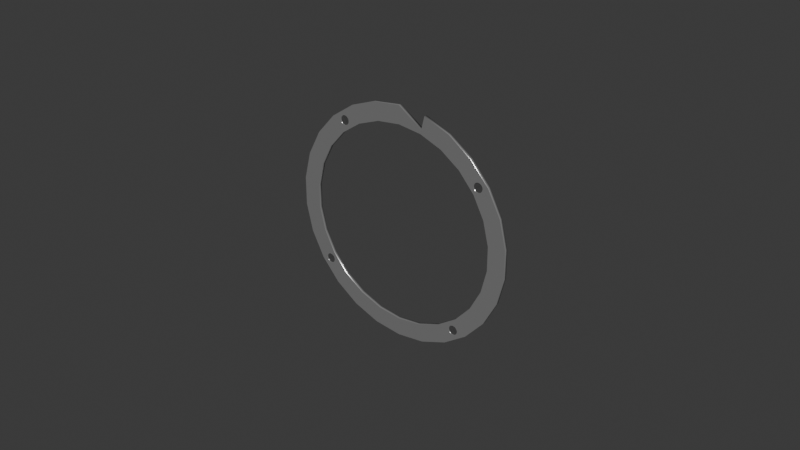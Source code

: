 # Source: ring-guard.blend  (saved by Blender 4.2.66; exported with 4.5.12 LTS)
import bpy
from mathutils import Matrix  # noqa: F401  (used for matrix-valued properties, if any)

bpy.ops.wm.read_factory_settings(use_empty=True)
scene = bpy.context.scene
scene.name = 'Scene'

# ---- collections
col_collection = bpy.data.collections.new('Collection'); scene.collection.children.link(col_collection)

# ---- materials (node trees are filled in below, after node groups)
mat_ratchet_metal = bpy.data.materials.new('Ratchet Metal')
mat_thumbwheel_metal = bpy.data.materials.new('Thumbwheel Metal')

# ---- material node trees
mat_ratchet_metal.use_nodes = True; mat_ratchet_metal.node_tree.nodes.clear()
_N = mat_ratchet_metal.node_tree.nodes; _L = mat_ratchet_metal.node_tree.links
n0 = _N.new('ShaderNodeBsdfPrincipled'); n0.name = 'Principled BSDF'; n0.location = (10, 300)
n0.inputs[0].default_value = (0.1, 0.1, 0.1, 1.0)
n0.inputs[1].default_value = 0.6
n0.inputs[2].default_value = 0.8
n1 = _N.new('ShaderNodeOutputMaterial'); n1.name = 'Material Output'; n1.location = (300, 300)
_L.new(n0.outputs[0], n1.inputs[0])
n1.is_active_output = True
mat_thumbwheel_metal.use_nodes = True; mat_thumbwheel_metal.node_tree.nodes.clear()
_N = mat_thumbwheel_metal.node_tree.nodes; _L = mat_thumbwheel_metal.node_tree.links
n0 = _N.new('ShaderNodeBsdfPrincipled'); n0.name = 'Principled BSDF'; n0.location = (10, 300)
n0.inputs[0].default_value = (0.45, 0.45, 0.45, 1.0)
n0.inputs[1].default_value = 0.6
n0.inputs[2].default_value = 0.2
n1 = _N.new('ShaderNodeOutputMaterial'); n1.name = 'Material Output'; n1.location = (300, 300)
_L.new(n0.outputs[0], n1.inputs[0])
n1.is_active_output = True

# ---- world
world_world = bpy.data.worlds.new('World'); scene.world = world_world
world_world.use_nodes = True; world_world.node_tree.nodes.clear()
_N = world_world.node_tree.nodes; _L = world_world.node_tree.links
n0 = _N.new('ShaderNodeOutputWorld'); n0.name = 'World Output'; n0.location = (300, 300)
n1 = _N.new('ShaderNodeBackground'); n1.name = 'Background'; n1.location = (10, 300)
n1.inputs[0].default_value = (0.05088, 0.05088, 0.05088, 1.0)
_L.new(n1.outputs[0], n0.inputs[0])
n0.is_active_output = True
world_world.color = (0.05088, 0.05088, 0.05088)
world_world.sun_shadow_jitter_overblur = 0.0

# ---- meshes
me_cylinder_001 = bpy.data.meshes.new('Cylinder.001')
me_cylinder_001.from_pydata([(-0.02156, -0.005333, 0.02881), (-0.02133, -0.005333, 0.029), (-0.02107, -0.005333, 0.02914), (-0.02107, -0.005833, 0.02914), (-0.02079, -0.005333, 0.02922), (-0.02079, -0.005833, 0.02922), (-0.0205, -0.005333, 0.02925), (-0.0205, -0.005833, 0.02925), (-0.0202, -0.005333, 0.02922), (-0.0202, -0.005833, 0.02922), (-0.01992, -0.005333, 0.02914), (-0.01992, -0.005833, 0.02914), (-0.01966, -0.005333, 0.029), (-0.01966, -0.005833, 0.029), (-0.01944, -0.005333, 0.02881), (-0.01944, -0.005833, 0.02881), (-0.01925, -0.005333, 0.02858), (-0.01925, -0.005833, 0.02858), (-0.01911, -0.005333, 0.02833), (-0.01911, -0.005833, 0.02833), (-0.01903, -0.005333, 0.02804), (-0.01903, -0.005833, 0.02804), (-0.019, -0.005333, 0.02775), (-0.019, -0.005833, 0.02775), (-0.01903, -0.005333, 0.02746), (-0.01903, -0.005833, 0.02746), (-0.01911, -0.005333, 0.02718), (-0.01911, -0.005833, 0.02718), (-0.01925, -0.005333, 0.02692), (-0.01925, -0.005833, 0.02692), (-0.01944, -0.005333, 0.02669), (-0.01966, -0.005333, 0.0265), (-0.01992, -0.005333, 0.02637), (-0.01992, -0.005833, 0.02637), (-0.0202, -0.005333, 0.02628), (-0.0202, -0.005833, 0.02628), (-0.0205, -0.005333, 0.02625), (-0.0205, -0.005833, 0.02625), (-0.02079, -0.005333, 0.02628), (-0.02079, -0.005833, 0.02628), (-0.02107, -0.005333, 0.02637), (-0.02107, -0.005833, 0.02637), (-0.02133, -0.005333, 0.0265), (-0.02133, -0.005833, 0.0265), (-0.02156, -0.005333, 0.02669), (-0.02156, -0.005833, 0.02669), (-0.02174, -0.005333, 0.02692), (-0.02174, -0.005833, 0.02692), (-0.02188, -0.005333, 0.02718), (-0.02188, -0.005833, 0.02718), (-0.02197, -0.005333, 0.02746), (-0.02197, -0.005833, 0.02746), (-0.022, -0.005333, 0.02775), (-0.022, -0.005833, 0.02775), (-0.02197, -0.005333, 0.02804), (-0.02197, -0.005833, 0.02804), (-0.02188, -0.005333, 0.02833), (-0.02188, -0.005833, 0.02833), (-0.02174, -0.005333, 0.02858), (-0.02174, -0.005833, 0.02858), (-0.02156, -0.00575, 0.02881), (-0.02133, -0.00575, 0.029), (-0.02117, -0.00575, 0.02908), (-0.02117, -0.005833, 0.02908), (-0.01942, -0.005833, 0.02671), (-0.01942, -0.00575, 0.02671), (-0.01944, -0.00575, 0.02669), (-0.01966, -0.00575, 0.0265), (-0.01983, -0.005833, 0.02642), (-0.01983, -0.00575, 0.02642), (-0.02158, -0.005833, 0.02879), (-0.02158, -0.00575, 0.02879), (0.02881, -0.005333, 0.02156), (0.029, -0.005333, 0.02133), (0.02914, -0.005333, 0.02107), (0.02914, -0.005833, 0.02107), (0.02922, -0.005333, 0.02079), (0.02922, -0.005833, 0.02079), (0.02925, -0.005333, 0.0205), (0.02925, -0.005833, 0.0205), (0.02922, -0.005333, 0.0202), (0.02922, -0.005833, 0.0202), (0.02914, -0.005333, 0.01992), (0.02914, -0.005833, 0.01992), (0.029, -0.005333, 0.01966), (0.029, -0.005833, 0.01966), (0.02881, -0.005333, 0.01944), (0.02881, -0.005833, 0.01944), (0.02858, -0.005333, 0.01925), (0.02858, -0.005833, 0.01925), (0.02833, -0.005333, 0.01911), (0.02833, -0.005833, 0.01911), (0.02804, -0.005333, 0.01903), (0.02804, -0.005833, 0.01903), (0.02775, -0.005333, 0.019), (0.02775, -0.005833, 0.019), (0.02746, -0.005333, 0.01903), (0.02746, -0.005833, 0.01903), (0.02718, -0.005333, 0.01911), (0.02718, -0.005833, 0.01911), (0.02692, -0.005333, 0.01925), (0.02692, -0.005833, 0.01925), (0.02669, -0.005333, 0.01944), (0.0265, -0.005333, 0.01966), (0.02637, -0.005333, 0.01992), (0.02637, -0.005833, 0.01992), (0.02628, -0.005333, 0.0202), (0.02628, -0.005833, 0.0202), (0.02625, -0.005333, 0.0205), (0.02625, -0.005833, 0.0205), (0.02628, -0.005333, 0.02079), (0.02628, -0.005833, 0.02079), (0.02637, -0.005333, 0.02107), (0.02637, -0.005833, 0.02107), (0.0265, -0.005333, 0.02133), (0.0265, -0.005833, 0.02133), (0.02669, -0.005333, 0.02156), (0.02669, -0.005833, 0.02156), (0.02692, -0.005333, 0.02174), (0.02692, -0.005833, 0.02174), (0.02718, -0.005333, 0.02188), (0.02718, -0.005833, 0.02188), (0.02746, -0.005333, 0.02197), (0.02746, -0.005833, 0.02197), (0.02775, -0.005333, 0.022), (0.02775, -0.005833, 0.022), (0.02804, -0.005333, 0.02197), (0.02804, -0.005833, 0.02197), (0.02833, -0.005333, 0.02188), (0.02833, -0.005833, 0.02188), (0.02858, -0.005333, 0.02174), (0.02858, -0.005833, 0.02174), (0.02881, -0.00575, 0.02156), (0.029, -0.00575, 0.02133), (0.02908, -0.00575, 0.02117), (0.02908, -0.005833, 0.02117), (0.02671, -0.005833, 0.01942), (0.02671, -0.00575, 0.01942), (0.02669, -0.00575, 0.01944), (0.0265, -0.00575, 0.01966), (0.02642, -0.005833, 0.01983), (0.02642, -0.00575, 0.01983), (0.02879, -0.005833, 0.02158), (0.02879, -0.00575, 0.02158), (0.02156, -0.005333, -0.02881), (0.02133, -0.005333, -0.029), (0.02107, -0.005333, -0.02914), (0.02107, -0.005833, -0.02914), (0.02079, -0.005333, -0.02922), (0.02079, -0.005833, -0.02922), (0.0205, -0.005333, -0.02925), (0.0205, -0.005833, -0.02925), (0.0202, -0.005333, -0.02922), (0.0202, -0.005833, -0.02922), (0.01992, -0.005333, -0.02914), (0.01992, -0.005833, -0.02914), (0.01966, -0.005333, -0.029), (0.01966, -0.005833, -0.029), (0.01944, -0.005333, -0.02881), (0.01944, -0.005833, -0.02881), (0.01925, -0.005333, -0.02858), (0.01925, -0.005833, -0.02858), (0.01911, -0.005333, -0.02833), (0.01911, -0.005833, -0.02833), (0.01903, -0.005333, -0.02804), (0.01903, -0.005833, -0.02804), (0.019, -0.005333, -0.02775), (0.019, -0.005833, -0.02775), (0.01903, -0.005333, -0.02746), (0.01903, -0.005833, -0.02746), (0.01911, -0.005333, -0.02718), (0.01911, -0.005833, -0.02718), (0.01925, -0.005333, -0.02692), (0.01925, -0.005833, -0.02692), (0.01944, -0.005333, -0.02669), (0.01966, -0.005333, -0.0265), (0.01992, -0.005333, -0.02637), (0.01992, -0.005833, -0.02637), (0.0202, -0.005333, -0.02628), (0.0202, -0.005833, -0.02628), (0.0205, -0.005333, -0.02625), (0.0205, -0.005833, -0.02625), (0.02079, -0.005333, -0.02628), (0.02079, -0.005833, -0.02628), (0.02107, -0.005333, -0.02637), (0.02107, -0.005833, -0.02637), (0.02133, -0.005333, -0.0265), (0.02133, -0.005833, -0.0265), (0.02156, -0.005333, -0.02669), (0.02156, -0.005833, -0.02669), (0.02174, -0.005333, -0.02692), (0.02174, -0.005833, -0.02692), (0.02188, -0.005333, -0.02718), (0.02188, -0.005833, -0.02718), (0.02197, -0.005333, -0.02746), (0.02197, -0.005833, -0.02746), (0.022, -0.005333, -0.02775), (0.022, -0.005833, -0.02775), (0.02197, -0.005333, -0.02804), (0.02197, -0.005833, -0.02804), (0.02188, -0.005333, -0.02833), (0.02188, -0.005833, -0.02833), (0.02174, -0.005333, -0.02858), (0.02174, -0.005833, -0.02858), (0.02156, -0.00575, -0.02881), (0.02133, -0.00575, -0.029), (0.02117, -0.00575, -0.02908), (0.02117, -0.005833, -0.02908), (0.01942, -0.005833, -0.02671), (0.01942, -0.00575, -0.02671), (0.01944, -0.00575, -0.02669), (0.01966, -0.00575, -0.0265), (0.01983, -0.005833, -0.02642), (0.01983, -0.00575, -0.02642), (0.02158, -0.005833, -0.02879), (0.02158, -0.00575, -0.02879), (-0.02881, -0.005333, -0.02156), (-0.029, -0.005333, -0.02133), (-0.02914, -0.005333, -0.02107), (-0.02914, -0.005833, -0.02107), (-0.02922, -0.005333, -0.02079), (-0.02922, -0.005833, -0.02079), (-0.02925, -0.005333, -0.0205), (-0.02925, -0.005833, -0.0205), (-0.02922, -0.005333, -0.0202), (-0.02922, -0.005833, -0.0202), (-0.02914, -0.005333, -0.01992), (-0.02914, -0.005833, -0.01992), (-0.029, -0.005333, -0.01966), (-0.029, -0.005833, -0.01966), (-0.02881, -0.005333, -0.01944), (-0.02881, -0.005833, -0.01944), (-0.02858, -0.005333, -0.01925), (-0.02858, -0.005833, -0.01925), (-0.02833, -0.005333, -0.01911), (-0.02833, -0.005833, -0.01911), (-0.02804, -0.005333, -0.01903), (-0.02804, -0.005833, -0.01903), (-0.02775, -0.005333, -0.019), (-0.02775, -0.005833, -0.019), (-0.02746, -0.005333, -0.01903), (-0.02746, -0.005833, -0.01903), (-0.02718, -0.005333, -0.01911), (-0.02718, -0.005833, -0.01911), (-0.02692, -0.005333, -0.01925), (-0.02692, -0.005833, -0.01925), (-0.02669, -0.005333, -0.01944), (-0.0265, -0.005333, -0.01966), (-0.02637, -0.005333, -0.01992), (-0.02637, -0.005833, -0.01992), (-0.02628, -0.005333, -0.0202), (-0.02628, -0.005833, -0.0202), (-0.02625, -0.005333, -0.0205), (-0.02625, -0.005833, -0.0205), (-0.02628, -0.005333, -0.02079), (-0.02628, -0.005833, -0.02079), (-0.02637, -0.005333, -0.02107), (-0.02637, -0.005833, -0.02107), (-0.0265, -0.005333, -0.02133), (-0.0265, -0.005833, -0.02133), (-0.02669, -0.005333, -0.02156), (-0.02669, -0.005833, -0.02156), (-0.02692, -0.005333, -0.02174), (-0.02692, -0.005833, -0.02174), (-0.02718, -0.005333, -0.02188), (-0.02718, -0.005833, -0.02188), (-0.02746, -0.005333, -0.02197), (-0.02746, -0.005833, -0.02197), (-0.02775, -0.005333, -0.022), (-0.02775, -0.005833, -0.022), (-0.02804, -0.005333, -0.02197), (-0.02804, -0.005833, -0.02197), (-0.02833, -0.005333, -0.02188), (-0.02833, -0.005833, -0.02188), (-0.02858, -0.005333, -0.02174), (-0.02858, -0.005833, -0.02174), (-0.02881, -0.00575, -0.02156), (-0.029, -0.00575, -0.02133), (-0.02908, -0.00575, -0.02117), (-0.02908, -0.005833, -0.02117), (-0.02671, -0.005833, -0.01942), (-0.02671, -0.00575, -0.01942), (-0.02669, -0.00575, -0.01944), (-0.0265, -0.00575, -0.01966), (-0.02642, -0.005833, -0.01983), (-0.02642, -0.00575, -0.01983), (-0.02879, -0.005833, -0.02158), (-0.02879, -0.00575, -0.02158), (0.0, -0.005, 0.0375), (-0.02156, -0.0055, 0.02881), (0.0, -0.006, 0.0375), (-0.02133, -0.0055, 0.029), (0.00904, -0.005, 0.03641), (0.00904, -0.006, 0.03641), (-0.02107, -0.0055, 0.02914), (0.01756, -0.005, 0.0332), (0.01756, -0.006, 0.0332), (-0.02079, -0.0055, 0.02922), (0.02505, -0.005, 0.02807), (0.02505, -0.006, 0.02807), (-0.0205, -0.0055, 0.02925), (0.03109, -0.005, 0.0213), (0.03109, -0.006, 0.0213), (0.03532, -0.005, 0.0133), (-0.0202, -0.0055, 0.02922), (0.03532, -0.006, 0.0133), (-0.01992, -0.0055, 0.02914), (0.0375, -0.005, 0.00452), (0.0375, -0.006, 0.00452), (0.0375, -0.005, -0.00452), (-0.01966, -0.0055, 0.029), (0.0375, -0.006, -0.00452), (0.03532, -0.005, -0.0133), (-0.01944, -0.0055, 0.02881), (0.03532, -0.006, -0.0133), (0.03109, -0.005, -0.0213), (-0.01925, -0.0055, 0.02858), (0.03109, -0.006, -0.0213), (0.02505, -0.005, -0.02807), (-0.01911, -0.0055, 0.02833), (0.02505, -0.006, -0.02807), (0.01756, -0.005, -0.0332), (-0.01903, -0.0055, 0.02804), (0.01756, -0.006, -0.0332), (0.00904, -0.005, -0.03641), (-0.019, -0.0055, 0.02775), (0.00904, -0.006, -0.03641), (0.0, -0.005, -0.0375), (-0.01903, -0.0055, 0.02746), (0.0, -0.006, -0.0375), (-0.00904, -0.005, -0.03641), (-0.01911, -0.0055, 0.02718), (-0.00904, -0.006, -0.03641), (-0.01756, -0.005, -0.0332), (-0.01925, -0.0055, 0.02692), (-0.01756, -0.006, -0.0332), (-0.02505, -0.005, -0.02807), (-0.01944, -0.0055, 0.02669), (-0.02505, -0.006, -0.02807), (-0.03109, -0.005, -0.0213), (-0.01966, -0.0055, 0.0265), (-0.03109, -0.006, -0.0213), (-0.01992, -0.0055, 0.02637), (-0.03532, -0.005, -0.0133), (-0.03532, -0.006, -0.0133), (-0.0375, -0.005, -0.00452), (-0.0202, -0.0055, 0.02628), (-0.0375, -0.006, -0.00452), (-0.0205, -0.0055, 0.02625), (-0.0375, -0.005, 0.00452), (-0.0375, -0.006, 0.00452), (-0.02079, -0.0055, 0.02628), (-0.03532, -0.005, 0.0133), (-0.03532, -0.006, 0.0133), (-0.03109, -0.005, 0.0213), (-0.02107, -0.0055, 0.02637), (-0.03109, -0.006, 0.0213), (-0.02505, -0.005, 0.02807), (-0.02133, -0.0055, 0.0265), (-0.02505, -0.006, 0.02807), (-0.01756, -0.005, 0.0332), (-0.02156, -0.0055, 0.02669), (-0.01756, -0.006, 0.0332), (-0.00904, -0.005, 0.03641), (-0.02174, -0.0055, 0.02692), (-0.00904, -0.006, 0.03641), (-0.007654, -0.006, 0.03083), (-0.02188, -0.0055, 0.02718), (0.0, -0.006, 0.03175), (0.01486, -0.006, 0.02811), (-0.02197, -0.0055, 0.02746), (0.02121, -0.006, 0.02377), (-0.022, -0.0055, 0.02775), (0.007654, -0.006, 0.03083), (-0.03175, -0.006, -0.003827), (-0.03175, -0.006, 0.003827), (-0.02197, -0.0055, 0.02804), (-0.0299, -0.006, -0.01126), (-0.02188, -0.0055, 0.02833), (-0.0299, -0.006, 0.01126), (-0.02632, -0.006, -0.01804), (-0.02174, -0.0055, 0.02858), (-0.02121, -0.006, 0.02377), (-0.02632, -0.006, 0.01804), (-0.01486, -0.006, -0.02811), (0.02881, -0.0055, 0.02156), (0.0, -0.006, -0.03175), (0.029, -0.0055, 0.02133), (-0.007654, -0.006, -0.03083), (0.02121, -0.006, -0.02377), (0.02914, -0.0055, 0.02107), (0.01486, -0.006, -0.02811), (0.02632, -0.006, -0.01804), (0.02922, -0.0055, 0.02079), (0.007654, -0.006, -0.03083), (0.02632, -0.006, 0.01804), (0.02925, -0.0055, 0.0205), (0.0299, -0.006, 0.01126), (0.03175, -0.006, -0.003827), (0.02922, -0.0055, 0.0202), (0.03175, -0.006, 0.003827), (-0.02121, -0.006, -0.02377), (-0.01486, -0.006, 0.02811), (0.02914, -0.0055, 0.01992), (0.0299, -0.006, -0.01126), (0.029, -0.0055, 0.01966), (-0.01486, -0.005, 0.02811), (-0.007654, -0.005, 0.03083), (0.02881, -0.0055, 0.01944), (0.01486, -0.005, 0.02811), (0.007654, -0.005, 0.03083), (0.02858, -0.0055, 0.01925), (0.0, -0.005, 0.03175), (0.02121, -0.005, -0.02377), (0.02632, -0.005, 0.01804), (0.02833, -0.0055, 0.01911), (0.02632, -0.005, -0.01804), (0.02804, -0.0055, 0.01903), (0.0299, -0.005, 0.01126), (0.03175, -0.005, 0.003827), (0.03175, -0.005, -0.003827), (0.02775, -0.0055, 0.019), (0.0299, -0.005, -0.01126), (-0.0299, -0.005, -0.01126), (0.02746, -0.0055, 0.01903), (-0.02121, -0.005, -0.02377), (-0.02632, -0.005, -0.01804), (0.02718, -0.0055, 0.01911), (-0.007654, -0.005, -0.03083), (-0.01486, -0.005, -0.02811), (0.02692, -0.0055, 0.01925), (0.007654, -0.005, -0.03083), (0.0, -0.005, -0.03175), (0.02669, -0.0055, 0.01944), (-0.03175, -0.005, 0.003827), (0.0265, -0.0055, 0.01966), (-0.02632, -0.005, 0.01804), (-0.0299, -0.005, 0.01126), (-0.02121, -0.005, 0.02377), (0.02637, -0.0055, 0.01992), (-0.03175, -0.005, -0.003827), (0.01486, -0.005, -0.02811), (0.02628, -0.0055, 0.0202), (0.02121, -0.005, 0.02377), (0.02625, -0.0055, 0.0205), (0.008001, -0.006, 0.03222), (0.008001, -0.005, 0.03222), (0.02628, -0.0055, 0.02079), (0.02637, -0.0055, 0.02107), (0.0265, -0.0055, 0.02133), (0.02669, -0.0055, 0.02156), (0.02692, -0.0055, 0.02174), (0.02718, -0.0055, 0.02188), (0.02746, -0.0055, 0.02197), (0.02775, -0.0055, 0.022), (0.02804, -0.0055, 0.02197), (0.02833, -0.0055, 0.02188), (0.02858, -0.0055, 0.02174), (0.02156, -0.0055, -0.02881), (0.02133, -0.0055, -0.029), (0.02107, -0.0055, -0.02914), (0.02079, -0.0055, -0.02922), (0.0205, -0.0055, -0.02925), (0.0202, -0.0055, -0.02922), (0.01992, -0.0055, -0.02914), (0.01966, -0.0055, -0.029), (0.01944, -0.0055, -0.02881), (0.01925, -0.0055, -0.02858), (0.01911, -0.0055, -0.02833), (0.01903, -0.0055, -0.02804), (0.019, -0.0055, -0.02775), (0.01903, -0.0055, -0.02746), (0.01911, -0.0055, -0.02718), (0.01925, -0.0055, -0.02692), (0.01944, -0.0055, -0.02669), (0.01966, -0.0055, -0.0265), (0.01992, -0.0055, -0.02637), (0.0202, -0.0055, -0.02628), (0.0205, -0.0055, -0.02625), (0.02079, -0.0055, -0.02628), (0.02107, -0.0055, -0.02637), (0.02133, -0.0055, -0.0265), (0.02156, -0.0055, -0.02669), (0.02174, -0.0055, -0.02692), (0.02188, -0.0055, -0.02718), (0.02197, -0.0055, -0.02746), (0.022, -0.0055, -0.02775), (0.02197, -0.0055, -0.02804), (0.02188, -0.0055, -0.02833), (0.02174, -0.0055, -0.02858), (-0.02881, -0.0055, -0.02156), (-0.029, -0.0055, -0.02133), (-0.02914, -0.0055, -0.02107), (-0.02922, -0.0055, -0.02079), (-0.02925, -0.0055, -0.0205), (-0.02922, -0.0055, -0.0202), (-0.02914, -0.0055, -0.01992), (-0.029, -0.0055, -0.01966), (-0.02881, -0.0055, -0.01944), (-0.02858, -0.0055, -0.01925), (-0.02833, -0.0055, -0.01911), (-0.02804, -0.0055, -0.01903), (-0.02775, -0.0055, -0.019), (-0.02746, -0.0055, -0.01903), (-0.02718, -0.0055, -0.01911), (-0.02692, -0.0055, -0.01925), (-0.02669, -0.0055, -0.01944), (-0.0265, -0.0055, -0.01966), (-0.02637, -0.0055, -0.01992), (-0.02628, -0.0055, -0.0202), (-0.02625, -0.0055, -0.0205), (-0.02628, -0.0055, -0.02079), (-0.02637, -0.0055, -0.02107), (-0.0265, -0.0055, -0.02133), (-0.02669, -0.0055, -0.02156), (-0.02692, -0.0055, -0.02174), (-0.02718, -0.0055, -0.02188), (-0.02746, -0.0055, -0.02197), (-0.02775, -0.0055, -0.022), (-0.02804, -0.0055, -0.02197), (-0.02833, -0.0055, -0.02188), (-0.02858, -0.0055, -0.02174), (-0.0202, -0.006, 0.02628), (-0.01992, -0.006, 0.02637), (-0.01944, -0.006, 0.02669), (-0.01966, -0.006, 0.0265), (-0.01911, -0.006, 0.02718), (-0.01911, -0.006, 0.02833), (-0.019, -0.006, 0.02775), (-0.01903, -0.006, 0.02746), (-0.01903, -0.006, 0.02804), (-0.01925, -0.006, 0.02858), (-0.01925, -0.006, 0.02692), (-0.02925, -0.006, -0.0205), (-0.02922, -0.006, -0.02079), (-0.02922, -0.006, -0.0202), (-0.029, -0.006, -0.01966), (-0.029, -0.006, -0.02133), (-0.02914, -0.006, -0.01992), (-0.02914, -0.006, -0.02107), (-0.02858, -0.006, -0.02174), (-0.02858, -0.006, -0.01925), (-0.02804, -0.006, -0.02197), (-0.02746, -0.006, -0.02197), (-0.02775, -0.006, -0.022), (-0.02881, -0.006, -0.02156), (-0.02833, -0.006, -0.02188), (-0.02881, -0.006, -0.01944), (-0.02197, -0.006, 0.02746), (-0.022, -0.006, 0.02775), (-0.02188, -0.006, 0.02718), (-0.02197, -0.006, 0.02804), (-0.02188, -0.006, 0.02833), (-0.02174, -0.006, 0.02858), (-0.02133, -0.006, 0.029), (-0.02156, -0.006, 0.02881), (-0.0205, -0.006, 0.02925), (-0.02079, -0.006, 0.02922), (-0.02107, -0.006, 0.02914), (-0.02133, -0.006, 0.0265), (-0.02079, -0.006, 0.02628), (-0.02107, -0.006, 0.02637), (-0.01944, -0.006, 0.02881), (-0.01966, -0.006, 0.029), (-0.0205, -0.006, 0.02625), (-0.02156, -0.006, 0.02669), (-0.02174, -0.006, 0.02692), (-0.01992, -0.006, 0.02914), (-0.0202, -0.006, 0.02922), (-0.02696, -0.006, -0.01923), (-0.02718, -0.006, -0.01911), (-0.02746, -0.006, -0.01903), (-0.02669, -0.006, -0.02156), (-0.02669, -0.006, -0.01944), (-0.02692, -0.006, -0.01925), (-0.02637, -0.006, -0.02107), (-0.02628, -0.006, -0.0202), (-0.02625, -0.006, -0.0205), (-0.02628, -0.006, -0.02079), (-0.0265, -0.006, -0.02133), (-0.02637, -0.006, -0.01992), (-0.0265, -0.006, -0.01966), (-0.02804, -0.006, -0.01903), (-0.02833, -0.006, -0.01911), (-0.02692, -0.006, -0.02174), (-0.02718, -0.006, -0.02188), (-0.02775, -0.006, -0.019), (0.019, -0.006, -0.02775), (0.01903, -0.006, -0.02804), (0.01944, -0.006, -0.02881), (0.01925, -0.006, -0.02858), (0.01966, -0.006, -0.029), (0.01911, -0.006, -0.02833), (0.01992, -0.006, -0.02914), (0.0202, -0.006, -0.02922), (0.02079, -0.006, -0.02922), (0.02058, -0.006, -0.02626), (0.02079, -0.006, -0.02628), (0.0205, -0.006, -0.02925), (0.02156, -0.006, -0.02881), (0.02156, -0.006, -0.02669), (0.02133, -0.006, -0.029), (0.02133, -0.006, -0.0265), (0.02188, -0.006, -0.02833), (0.02188, -0.006, -0.02718), (0.022, -0.006, -0.02775), (0.02197, -0.006, -0.02804), (0.02197, -0.006, -0.02746), (0.02174, -0.006, -0.02692), (0.02107, -0.006, -0.02914), (0.02174, -0.006, -0.02858), (0.02107, -0.006, -0.02637), (0.02625, -0.006, 0.0205), (0.02628, -0.006, 0.0202), (0.02628, -0.006, 0.02079), (0.02637, -0.006, 0.01992), (0.02637, -0.006, 0.02107), (0.02669, -0.006, 0.01944), (0.02692, -0.006, 0.02174), (0.02692, -0.006, 0.01925), (0.02696, -0.006, 0.01923), (0.02669, -0.006, 0.02156), (0.02718, -0.006, 0.01911), (0.0265, -0.006, 0.01966), (0.0265, -0.006, 0.02133), (0.02718, -0.006, 0.02188), (0.02746, -0.006, 0.01903), (0.02746, -0.006, 0.02197), (0.02833, -0.006, 0.02188), (0.02804, -0.006, 0.02197), (0.02775, -0.006, 0.022), (0.02881, -0.006, 0.02156), (0.029, -0.006, 0.02133), (0.02925, -0.006, 0.0205), (0.02922, -0.006, 0.0202), (0.02922, -0.006, 0.02079), (0.02914, -0.006, 0.02107), (0.02858, -0.006, 0.02174), (0.01903, -0.006, -0.02746), (0.01925, -0.006, -0.02692), (0.01911, -0.006, -0.02718), (0.01992, -0.006, -0.02637), (0.01966, -0.006, -0.0265), (0.0205, -0.006, -0.02625), (0.0202, -0.006, -0.02628), (0.01944, -0.006, -0.02669), (0.02775, -0.006, 0.019), (0.02833, -0.006, 0.01911), (0.02804, -0.006, 0.01903), (0.029, -0.006, 0.01966), (0.02881, -0.006, 0.01944), (0.02914, -0.006, 0.01992), (0.02858, -0.006, 0.01925)], [], [(61, 1, 0, 60), (3, 2, 1, 61, 62, 63), (2, 3, 5, 4), (4, 5, 7, 6), (6, 7, 9, 8), (8, 9, 11, 10), (10, 11, 13, 12), (12, 13, 15, 14), (14, 15, 17, 16), (16, 17, 19, 18), (18, 19, 21, 20), (20, 21, 23, 22), (22, 23, 25, 24), (24, 25, 27, 26), (26, 27, 29, 28), (65, 66, 30, 28, 29, 64), (67, 31, 30, 66), (33, 32, 31, 67, 69, 68), (32, 33, 35, 34), (34, 35, 37, 36), (36, 37, 39, 38), (38, 39, 41, 40), (40, 41, 43, 42), (42, 43, 45, 44), (44, 45, 47, 46), (46, 47, 49, 48), (48, 49, 51, 50), (50, 51, 53, 52), (52, 53, 55, 54), (54, 55, 57, 56), (70, 59, 57, 55, 53, 51, 49, 47, 45, 43, 41, 39, 37, 35, 33, 68), (64, 29, 27, 25, 23, 21, 19, 17, 15, 13, 11, 9, 7, 5, 3, 63), (56, 57, 59, 58), (60, 0, 58, 59, 70, 71), (58, 0, 1, 2, 4, 6, 8, 10, 12, 14, 16, 18, 20, 22, 24, 26, 28, 30, 31, 32, 34, 36, 38, 40, 42, 44, 46, 48, 50, 52, 54, 56), (70, 68, 69, 71), (61, 60, 71, 69, 67, 66, 65, 62), (62, 65, 64, 63), (133, 73, 72, 132), (75, 74, 73, 133, 134, 135), (74, 75, 77, 76), (76, 77, 79, 78), (78, 79, 81, 80), (80, 81, 83, 82), (82, 83, 85, 84), (84, 85, 87, 86), (86, 87, 89, 88), (88, 89, 91, 90), (90, 91, 93, 92), (92, 93, 95, 94), (94, 95, 97, 96), (96, 97, 99, 98), (98, 99, 101, 100), (137, 138, 102, 100, 101, 136), (139, 103, 102, 138), (105, 104, 103, 139, 141, 140), (104, 105, 107, 106), (106, 107, 109, 108), (108, 109, 111, 110), (110, 111, 113, 112), (112, 113, 115, 114), (114, 115, 117, 116), (116, 117, 119, 118), (118, 119, 121, 120), (120, 121, 123, 122), (122, 123, 125, 124), (124, 125, 127, 126), (126, 127, 129, 128), (142, 131, 129, 127, 125, 123, 121, 119, 117, 115, 113, 111, 109, 107, 105, 140), (136, 101, 99, 97, 95, 93, 91, 89, 87, 85, 83, 81, 79, 77, 75, 135), (128, 129, 131, 130), (132, 72, 130, 131, 142, 143), (130, 72, 73, 74, 76, 78, 80, 82, 84, 86, 88, 90, 92, 94, 96, 98, 100, 102, 103, 104, 106, 108, 110, 112, 114, 116, 118, 120, 122, 124, 126, 128), (142, 140, 141, 143), (133, 132, 143, 141, 139, 138, 137, 134), (134, 137, 136, 135), (205, 145, 144, 204), (147, 146, 145, 205, 206, 207), (146, 147, 149, 148), (148, 149, 151, 150), (150, 151, 153, 152), (152, 153, 155, 154), (154, 155, 157, 156), (156, 157, 159, 158), (158, 159, 161, 160), (160, 161, 163, 162), (162, 163, 165, 164), (164, 165, 167, 166), (166, 167, 169, 168), (168, 169, 171, 170), (170, 171, 173, 172), (209, 210, 174, 172, 173, 208), (211, 175, 174, 210), (177, 176, 175, 211, 213, 212), (176, 177, 179, 178), (178, 179, 181, 180), (180, 181, 183, 182), (182, 183, 185, 184), (184, 185, 187, 186), (186, 187, 189, 188), (188, 189, 191, 190), (190, 191, 193, 192), (192, 193, 195, 194), (194, 195, 197, 196), (196, 197, 199, 198), (198, 199, 201, 200), (214, 203, 201, 199, 197, 195, 193, 191, 189, 187, 185, 183, 181, 179, 177, 212), (208, 173, 171, 169, 167, 165, 163, 161, 159, 157, 155, 153, 151, 149, 147, 207), (200, 201, 203, 202), (204, 144, 202, 203, 214, 215), (202, 144, 145, 146, 148, 150, 152, 154, 156, 158, 160, 162, 164, 166, 168, 170, 172, 174, 175, 176, 178, 180, 182, 184, 186, 188, 190, 192, 194, 196, 198, 200), (214, 212, 213, 215), (205, 204, 215, 213, 211, 210, 209, 206), (206, 209, 208, 207), (277, 217, 216, 276), (219, 218, 217, 277, 278, 279), (218, 219, 221, 220), (220, 221, 223, 222), (222, 223, 225, 224), (224, 225, 227, 226), (226, 227, 229, 228), (228, 229, 231, 230), (230, 231, 233, 232), (232, 233, 235, 234), (234, 235, 237, 236), (236, 237, 239, 238), (238, 239, 241, 240), (240, 241, 243, 242), (242, 243, 245, 244), (281, 282, 246, 244, 245, 280), (283, 247, 246, 282), (249, 248, 247, 283, 285, 284), (248, 249, 251, 250), (250, 251, 253, 252), (252, 253, 255, 254), (254, 255, 257, 256), (256, 257, 259, 258), (258, 259, 261, 260), (260, 261, 263, 262), (262, 263, 265, 264), (264, 265, 267, 266), (266, 267, 269, 268), (268, 269, 271, 270), (270, 271, 273, 272), (286, 275, 273, 271, 269, 267, 265, 263, 261, 259, 257, 255, 253, 251, 249, 284), (280, 245, 243, 241, 239, 237, 235, 233, 231, 229, 227, 225, 223, 221, 219, 279), (272, 273, 275, 274), (276, 216, 274, 275, 286, 287), (274, 216, 217, 218, 220, 222, 224, 226, 228, 230, 232, 234, 236, 238, 240, 242, 244, 246, 247, 248, 250, 252, 254, 256, 258, 260, 262, 264, 266, 268, 270, 272), (286, 284, 285, 287), (277, 276, 287, 285, 283, 282, 281, 278), (278, 281, 280, 279), (288, 412, 407, 363), (292, 293, 296, 295), (295, 296, 299, 298), (298, 299, 302, 301), (301, 302, 305, 303), (303, 305, 308, 307), (307, 308, 311, 309), (309, 311, 314, 312), (312, 314, 317, 315), (315, 317, 320, 318), (318, 320, 323, 321), (321, 323, 326, 324), (324, 326, 329, 327), (327, 329, 332, 330), (330, 332, 335, 333), (333, 335, 338, 336), (336, 338, 341, 339), (339, 341, 344, 343), (343, 344, 347, 345), (345, 347, 350, 349), (349, 350, 353, 352), (352, 353, 356, 354), (354, 356, 359, 357), (357, 359, 362, 360), (290, 365, 366, 368), (570, 569, 380, 377, 374, 375, 379, 383, 382, 560, 561, 559, 565, 566, 550, 548, 549, 551, 552, 553, 555, 554, 558, 557, 556, 568, 567, 563, 562, 531, 527, 530, 528, 402, 362, 359, 356, 353, 350, 347, 344, 341, 338, 585, 543, 544, 542, 546, 540, 545, 537, 539, 534, 533, 535, 538, 536, 547, 541, 583, 582, 586, 571), (338, 335, 332, 329, 326, 394, 386, 388, 384, 401, 380, 569, 574, 573, 581, 580, 576, 577, 578, 575, 579, 572, 584, 585), (560, 382, 402, 528, 529, 526, 532, 524, 525, 523, 522, 564), (360, 362, 365, 363), (363, 365, 290, 288), (362, 402, 366, 365), (441, 321, 324, 327, 330, 333, 336, 339, 343, 345, 349, 352, 354, 357, 360, 363, 407, 406, 438, 436, 437, 434, 440, 423, 426, 425, 429, 428, 432, 431), (373, 368, 412, 410), (369, 373, 410, 409), (371, 369, 409, 443), (371, 443, 414, 395), (395, 414, 418, 397), (397, 418, 419, 400), (400, 419, 420, 398), (398, 420, 422, 404), (404, 422, 416, 392), (392, 416, 413, 389), (441, 391, 389, 413), (431, 394, 391, 441), (432, 386, 394, 431), (428, 388, 386, 432), (429, 384, 388, 428), (425, 401, 384, 429), (380, 401, 425, 426), (377, 380, 426, 423), (377, 423, 440, 374), (374, 440, 434, 375), (379, 375, 434, 437), (383, 379, 437, 436), (382, 383, 436, 438), (402, 382, 438, 406), (366, 402, 406, 407), (368, 366, 407, 412), (373, 445, 290, 368), (410, 412, 288, 446), (288, 290, 445, 446), (446, 445, 293, 292), (622, 620, 395, 397, 400, 398, 404, 392, 389, 596, 597, 611, 602, 600, 608, 604, 607, 605, 320, 317, 314, 311, 308, 305, 302, 635, 633, 634, 651, 649, 650, 652, 647, 648, 646, 626), (635, 302, 299, 296, 293, 373, 369, 371, 395, 620, 619, 617, 623, 615, 613, 612, 614, 616, 624, 621, 618, 625, 627, 630, 629, 628, 637, 631, 632, 636), (596, 389, 391, 394, 326, 323, 320, 605, 606, 603, 610, 599, 601, 609, 595, 598, 594, 593, 591, 589, 590, 592, 588, 587, 638, 640, 639, 645, 642, 641, 644, 643), (555, 289, 291, 554), (554, 291, 294, 558), (558, 294, 297, 557), (557, 297, 300, 556), (300, 304, 568, 556), (568, 304, 306, 567), (306, 310, 563, 567), (563, 310, 313, 562), (562, 313, 316, 531), (531, 316, 319, 527), (527, 319, 322, 530), (530, 322, 325, 528), (528, 325, 328, 529), (529, 328, 331, 526), (526, 331, 334, 532), (532, 334, 337, 524), (524, 337, 340, 525), (525, 340, 342, 523), (523, 342, 346, 522), (522, 346, 348, 564), (564, 348, 351, 560), (560, 351, 355, 561), (561, 355, 358, 559), (559, 358, 361, 565), (565, 361, 364, 566), (566, 364, 367, 550), (550, 367, 370, 548), (548, 370, 372, 549), (549, 372, 376, 551), (551, 376, 378, 552), (552, 378, 381, 553), (553, 381, 289, 555), (322, 319, 316, 313, 310, 306, 304, 300, 297, 294, 291, 289, 381, 378, 376, 372, 370, 367, 364, 361, 358, 355, 351, 348, 346, 342, 340, 337, 334, 331, 328, 325), (631, 385, 387, 632), (632, 387, 390, 636), (636, 390, 393, 635), (635, 393, 396, 633), (633, 396, 399, 634), (634, 399, 403, 651), (651, 403, 405, 649), (649, 405, 408, 650), (650, 408, 411, 652), (652, 411, 415, 647), (647, 415, 417, 648), (648, 417, 421, 646), (646, 421, 424, 626), (626, 424, 427, 622), (622, 427, 430, 619, 620), (619, 430, 433, 617), (617, 433, 435, 623), (623, 435, 439, 615), (615, 439, 442, 613), (613, 442, 444, 612), (612, 444, 447, 614), (614, 447, 448, 616), (616, 448, 449, 624), (624, 449, 450, 621), (621, 450, 451, 618), (618, 451, 452, 625), (625, 452, 453, 627), (627, 453, 454, 630), (630, 454, 455, 629), (629, 455, 456, 628), (628, 456, 457, 637), (637, 457, 385, 631), (454, 453, 452, 451, 450, 449, 448, 447, 444, 442, 439, 435, 433, 430, 427, 424, 421, 417, 415, 411, 408, 405, 403, 399, 396, 393, 390, 387, 385, 457, 456, 455), (599, 458, 459, 601), (601, 459, 460, 609), (609, 460, 461, 595), (595, 461, 462, 598), (598, 462, 463, 594), (594, 463, 464, 593), (593, 464, 465, 591), (591, 465, 466, 589), (589, 466, 467, 590), (590, 467, 468, 592), (592, 468, 469, 588), (588, 469, 470, 587), (587, 470, 471, 638), (638, 471, 472, 640), (640, 472, 473, 639), (639, 473, 474, 645), (645, 474, 475, 642), (642, 475, 476, 641), (641, 476, 477, 644), (644, 477, 478, 643), (478, 479, 597, 596, 643), (597, 479, 480, 611), (611, 480, 481, 602), (602, 481, 482, 600), (600, 482, 483, 608), (608, 483, 484, 604), (604, 484, 485, 607), (607, 485, 486, 605), (605, 486, 487, 606), (606, 487, 488, 603), (603, 488, 489, 610), (610, 489, 458, 599), (485, 484, 483, 482, 481, 480, 479, 478, 477, 476, 475, 474, 473, 472, 471, 470, 469, 468, 467, 466, 465, 464, 463, 462, 461, 460, 459, 458, 489, 488, 487, 486), (545, 490, 491, 537), (537, 491, 492, 539), (539, 492, 493, 534), (534, 493, 494, 533), (533, 494, 495, 535), (535, 495, 496, 538), (538, 496, 497, 536), (536, 497, 498, 547), (547, 498, 499, 541), (499, 500, 583, 541), (583, 500, 501, 582), (582, 501, 502, 586), (502, 503, 571, 586), (571, 503, 504, 570), (569, 570, 504, 505, 574), (574, 505, 506, 573), (573, 506, 507, 581), (581, 507, 508, 580), (580, 508, 509, 576), (576, 509, 510, 577), (577, 510, 511, 578), (578, 511, 512, 575), (575, 512, 513, 579), (579, 513, 514, 572), (572, 514, 515, 584), (584, 515, 516, 585), (585, 516, 517, 543), (543, 517, 518, 544), (544, 518, 519, 542), (542, 519, 520, 546), (546, 520, 521, 540), (540, 521, 490, 545), (509, 508, 507, 506, 505, 504, 503, 502, 501, 500, 499, 498, 497, 496, 495, 494, 493, 492, 491, 490, 521, 520, 519, 518, 517, 516, 515, 514, 513, 512, 511, 510), (292, 295, 298, 301, 303, 307, 309, 312, 315, 318, 321, 441, 413, 416, 422, 420, 419, 418, 414, 443, 409, 410, 446)])
me_cylinder_001.polygons.foreach_set('use_smooth', [0, 0, 0, 0, 0, 0, 0, 0, 0, 0, 0, 0, 0, 0, 0, 0, 0, 0, 0, 0, 0, 0, 0, 0, 0, 0, 0, 0, 0, 0, 0, 0, 0, 0, 0, 0, 0, 0, 0, 0, 0, 0, 0, 0, 0, 0, 0, 0, 0, 0, 0, 0, 0, 0, 0, 0, 0, 0, 0, 0, 0, 0, 0, 0, 0, 0, 0, 0, 0, 0, 0, 0, 0, 0, 0, 0, 0, 0, 0, 0, 0, 0, 0, 0, 0, 0, 0, 0, 0, 0, 0, 0, 0, 0, 0, 0, 0, 0, 0, 0, 0, 0, 0, 0, 0, 0, 0, 0, 0, 0, 0, 0, 0, 0, 0, 0, 0, 0, 0, 0, 0, 0, 0, 0, 0, 0, 0, 0, 0, 0, 0, 0, 0, 0, 0, 0, 0, 0, 0, 0, 0, 0, 0, 0, 0, 0, 0, 0, 0, 0, 0, 0, 0, 1, 1, 1, 1, 1, 1, 1, 1, 1, 1, 1, 1, 1, 1, 1, 1, 1, 1, 1, 1, 1, 1, 1, 0, 0, 0, 0, 1, 1, 0, 0, 1, 1, 1, 1, 1, 1, 1, 1, 1, 1, 1, 1, 1, 1, 1, 1, 1, 1, 1, 1, 1, 1, 1, 1, 1, 1, 0, 0, 1, 1, 0, 0, 0, 1, 1, 1, 1, 1, 1, 1, 1, 1, 1, 1, 1, 1, 1, 1, 1, 1, 1, 1, 1, 1, 1, 1, 1, 1, 1, 1, 1, 1, 1, 1, 1, 0, 1, 1, 1, 1, 1, 1, 1, 1, 1, 1, 1, 1, 1, 1, 1, 1, 1, 1, 1, 1, 1, 1, 1, 1, 1, 1, 1, 1, 1, 1, 1, 1, 0, 1, 1, 1, 1, 1, 1, 1, 1, 1, 1, 1, 1, 1, 1, 1, 1, 1, 1, 1, 1, 1, 1, 1, 1, 1, 1, 1, 1, 1, 1, 1, 1, 0, 1, 1, 1, 1, 1, 1, 1, 1, 1, 1, 1, 1, 1, 1, 1, 1, 1, 1, 1, 1, 1, 1, 1, 1, 1, 1, 1, 1, 1, 1, 1, 1, 0, 0])
me_cylinder_001.polygons.foreach_set('material_index', [0, 0, 0, 0, 0, 0, 0, 0, 0, 0, 0, 0, 0, 0, 0, 0, 0, 0, 0, 0, 0, 0, 0, 0, 0, 0, 0, 0, 0, 0, 0, 0, 0, 0, 0, 0, 0, 0, 0, 0, 0, 0, 0, 0, 0, 0, 0, 0, 0, 0, 0, 0, 0, 0, 0, 0, 0, 0, 0, 0, 0, 0, 0, 0, 0, 0, 0, 0, 0, 0, 0, 0, 0, 0, 0, 0, 0, 0, 0, 0, 0, 0, 0, 0, 0, 0, 0, 0, 0, 0, 0, 0, 0, 0, 0, 0, 0, 0, 0, 0, 0, 0, 0, 0, 0, 0, 0, 0, 0, 0, 0, 0, 0, 0, 0, 0, 0, 0, 0, 0, 0, 0, 0, 0, 0, 0, 0, 0, 0, 0, 0, 0, 0, 0, 0, 0, 0, 0, 0, 0, 0, 0, 0, 0, 0, 0, 0, 0, 0, 0, 0, 0, 1, 1, 1, 1, 1, 1, 1, 1, 1, 1, 1, 1, 1, 1, 1, 1, 1, 1, 1, 1, 1, 1, 1, 1, 1, 1, 1, 1, 1, 1, 1, 1, 1, 1, 1, 1, 1, 1, 1, 1, 1, 1, 1, 1, 1, 1, 1, 1, 1, 1, 1, 1, 1, 1, 1, 1, 1, 1, 1, 1, 1, 1, 1, 1, 1, 1, 1, 1, 1, 1, 1, 1, 1, 1, 1, 1, 1, 1, 1, 1, 1, 1, 1, 1, 1, 1, 1, 1, 1, 1, 1, 1, 1, 1, 1, 1, 1, 1, 1, 1, 1, 1, 1, 1, 1, 1, 1, 1, 1, 1, 1, 1, 1, 1, 1, 1, 1, 1, 1, 1, 1, 1, 1, 1, 1, 1, 1, 1, 1, 1, 1, 1, 1, 1, 1, 1, 1, 1, 1, 1, 1, 1, 1, 1, 1, 1, 1, 1, 1, 1, 1, 1, 1, 1, 1, 1, 1, 1, 1, 1, 1, 1, 1, 1, 1, 1, 1, 1, 1, 1, 1, 1, 1, 1, 1, 1, 1, 1, 1, 1, 1, 1, 1, 1, 1, 1, 1, 1, 1, 1, 1, 1, 1, 1, 1, 1, 1, 1])
_uv = me_cylinder_001.uv_layers.new(name='UVMap')
_uv.uv.foreach_set('vector', [0.9688, 0.9167, 0.9688, 0.5, 1.0, 0.5, 1.0, 0.9167, 0.9375, 1.0, 0.9375, 0.5, 0.9688, 0.5, 0.9688, 0.9167, 0.9499, 0.9167, 0.9499, 1.0, 0.9375, 0.5, 0.9375, 1.0, 0.9062, 1.0, 0.9062, 0.5, 0.9062, 0.5, 0.9062, 1.0, 0.875, 1.0, 0.875, 0.5, 0.875, 0.5, 0.875, 1.0, 0.8438, 1.0, 0.8438, 0.5, 0.8438, 0.5, 0.8438, 1.0, 0.8125, 1.0, 0.8125, 0.5, 0.8125, 0.5, 0.8125, 1.0, 0.7812, 1.0, 0.7812, 0.5, 0.7812, 0.5, 0.7812, 1.0, 0.75, 1.0, 0.75, 0.5, 0.75, 0.5, 0.75, 1.0, 0.7188, 1.0, 0.7188, 0.5, 0.7188, 0.5, 0.7188, 1.0, 0.6875, 1.0, 0.6875, 0.5, 0.6875, 0.5, 0.6875, 1.0, 0.6562, 1.0, 0.6562, 0.5, 0.6562, 0.5, 0.6562, 1.0, 0.625, 1.0, 0.625, 0.5, 0.625, 0.5, 0.625, 1.0, 0.5938, 1.0, 0.5938, 0.5, 0.5938, 0.5, 0.5938, 1.0, 0.5625, 1.0, 0.5625, 0.5, 0.5625, 0.5, 0.5625, 1.0, 0.5312, 1.0, 0.5312, 0.5, 0.5026, 0.9167, 0.5, 0.9167, 0.5, 0.5, 0.5312, 0.5, 0.5312, 1.0, 0.5026, 1.0, 0.4688, 0.9167, 0.4688, 0.5, 0.5, 0.5, 0.5, 0.9167, 0.4375, 1.0, 0.4375, 0.5, 0.4688, 0.5, 0.4688, 0.9167, 0.4491, 0.9167, 0.4491, 1.0, 0.4375, 0.5, 0.4375, 1.0, 0.4062, 1.0, 0.4062, 0.5, 0.4062, 0.5, 0.4062, 1.0, 0.375, 1.0, 0.375, 0.5, 0.375, 0.5, 0.375, 1.0, 0.3438, 1.0, 0.3438, 0.5, 0.3438, 0.5, 0.3438, 1.0, 0.3125, 1.0, 0.3125, 0.5, 0.3125, 0.5, 0.3125, 1.0, 0.2812, 1.0, 0.2812, 0.5, 0.2812, 0.5, 0.2812, 1.0, 0.25, 1.0, 0.25, 0.5, 0.25, 0.5, 0.25, 1.0, 0.2188, 1.0, 0.2188, 0.5, 0.2188, 0.5, 0.2188, 1.0, 0.1875, 1.0, 0.1875, 0.5, 0.1875, 0.5, 0.1875, 1.0, 0.1562, 1.0, 0.1562, 0.5, 0.1562, 0.5, 0.1562, 1.0, 0.125, 1.0, 0.125, 0.5, 0.125, 0.5, 0.125, 1.0, 0.09375, 1.0, 0.09375, 0.5, 0.09375, 0.5, 0.09375, 1.0, 0.0625, 1.0, 0.0625, 0.5, 0.2449, 0.4895, 0.2032, 0.4854, 0.1582, 0.4717, 0.1167, 0.4496, 0.08029, 0.4197, 0.05045, 0.3833, 0.02827, 0.3418, 0.01461, 0.2968, 0.01, 0.25, 0.01461, 0.2032, 0.02827, 0.1582, 0.05045, 0.1167, 0.08029, 0.08029, 0.1167, 0.05045, 0.1582, 0.02827, 0.1749, 0.0232, 0.2539, 0.01038, 0.2968, 0.01461, 0.3418, 0.02827, 0.3833, 0.05045, 0.4197, 0.08029, 0.4496, 0.1167, 0.4717, 0.1582, 0.4854, 0.2032, 0.49, 0.25, 0.4854, 0.2968, 0.4717, 0.3418, 0.4496, 0.3833, 0.4197, 0.4197, 0.3833, 0.4496, 0.3418, 0.4717, 0.324, 0.4771, 0.0625, 0.5, 0.0625, 1.0, 0.03125, 1.0, 0.03125, 0.5, 0.0, 0.9167, 0.0, 0.5, 0.03125, 0.5, 0.03125, 1.0, 0.003376, 1.0, 0.003376, 0.9167, 0.7032, 0.4854, 0.75, 0.49, 0.7968, 0.4854, 0.8418, 0.4717, 0.8833, 0.4496, 0.9197, 0.4197, 0.9496, 0.3833, 0.9717, 0.3418, 0.9854, 0.2968, 0.99, 0.25, 0.9854, 0.2032, 0.9717, 0.1582, 0.9496, 0.1167, 0.9197, 0.08029, 0.8833, 0.05045, 0.8418, 0.02827, 0.7968, 0.01461, 0.75, 0.01, 0.7032, 0.01461, 0.6582, 0.02827, 0.6167, 0.05045, 0.5803, 0.08029, 0.5504, 0.1167, 0.5283, 0.1582, 0.5146, 0.2032, 0.51, 0.25, 0.5146, 0.2968, 0.5283, 0.3418, 0.5504, 0.3833, 0.5803, 0.4197, 0.6167, 0.4496, 0.6582, 0.4717, 0.623, 0.2083, 0.3774, 0.2083, 0.3774, 0.25, 0.623, 0.25, 0.6249, 0.4122, 0.6236, 0.2654, 0.623, 0.25, 0.3774, 0.25, 0.3751, 0.3414, 0.3764, 0.4883, 0.3769, 0.5, 0.6227, 0.5, 0.6227, 0.5, 0.3769, 0.5, 0.3769, 0.5417, 0.6227, 0.5417, 0.9688, 0.9167, 0.9688, 0.5, 1.0, 0.5, 1.0, 0.9167, 0.9375, 1.0, 0.9375, 0.5, 0.9688, 0.5, 0.9688, 0.9167, 0.9499, 0.9167, 0.9499, 1.0, 0.9375, 0.5, 0.9375, 1.0, 0.9062, 1.0, 0.9062, 0.5, 0.9062, 0.5, 0.9062, 1.0, 0.875, 1.0, 0.875, 0.5, 0.875, 0.5, 0.875, 1.0, 0.8438, 1.0, 0.8438, 0.5, 0.8438, 0.5, 0.8438, 1.0, 0.8125, 1.0, 0.8125, 0.5, 0.8125, 0.5, 0.8125, 1.0, 0.7812, 1.0, 0.7812, 0.5, 0.7812, 0.5, 0.7812, 1.0, 0.75, 1.0, 0.75, 0.5, 0.75, 0.5, 0.75, 1.0, 0.7188, 1.0, 0.7188, 0.5, 0.7188, 0.5, 0.7188, 1.0, 0.6875, 1.0, 0.6875, 0.5, 0.6875, 0.5, 0.6875, 1.0, 0.6562, 1.0, 0.6562, 0.5, 0.6562, 0.5, 0.6562, 1.0, 0.625, 1.0, 0.625, 0.5, 0.625, 0.5, 0.625, 1.0, 0.5938, 1.0, 0.5938, 0.5, 0.5938, 0.5, 0.5938, 1.0, 0.5625, 1.0, 0.5625, 0.5, 0.5625, 0.5, 0.5625, 1.0, 0.5312, 1.0, 0.5312, 0.5, 0.5026, 0.9167, 0.5, 0.9167, 0.5, 0.5, 0.5312, 0.5, 0.5312, 1.0, 0.5026, 1.0, 0.4688, 0.9167, 0.4688, 0.5, 0.5, 0.5, 0.5, 0.9167, 0.4375, 1.0, 0.4375, 0.5, 0.4688, 0.5, 0.4688, 0.9167, 0.4491, 0.9167, 0.4491, 1.0, 0.4375, 0.5, 0.4375, 1.0, 0.4062, 1.0, 0.4062, 0.5, 0.4062, 0.5, 0.4062, 1.0, 0.375, 1.0, 0.375, 0.5, 0.375, 0.5, 0.375, 1.0, 0.3438, 1.0, 0.3438, 0.5, 0.3438, 0.5, 0.3438, 1.0, 0.3125, 1.0, 0.3125, 0.5, 0.3125, 0.5, 0.3125, 1.0, 0.2812, 1.0, 0.2812, 0.5, 0.2812, 0.5, 0.2812, 1.0, 0.25, 1.0, 0.25, 0.5, 0.25, 0.5, 0.25, 1.0, 0.2188, 1.0, 0.2188, 0.5, 0.2188, 0.5, 0.2188, 1.0, 0.1875, 1.0, 0.1875, 0.5, 0.1875, 0.5, 0.1875, 1.0, 0.1562, 1.0, 0.1562, 0.5, 0.1562, 0.5, 0.1562, 1.0, 0.125, 1.0, 0.125, 0.5, 0.125, 0.5, 0.125, 1.0, 0.09375, 1.0, 0.09375, 0.5, 0.09375, 0.5, 0.09375, 1.0, 0.0625, 1.0, 0.0625, 0.5, 0.2449, 0.4895, 0.2032, 0.4854, 0.1582, 0.4717, 0.1167, 0.4496, 0.08029, 0.4197, 0.05045, 0.3833, 0.02827, 0.3418, 0.01461, 0.2968, 0.01, 0.25, 0.01461, 0.2032, 0.02827, 0.1582, 0.05045, 0.1167, 0.08029, 0.08029, 0.1167, 0.05045, 0.1582, 0.02827, 0.1749, 0.0232, 0.2539, 0.01038, 0.2968, 0.01461, 0.3418, 0.02827, 0.3833, 0.05045, 0.4197, 0.08029, 0.4496, 0.1167, 0.4717, 0.1582, 0.4854, 0.2032, 0.49, 0.25, 0.4854, 0.2968, 0.4717, 0.3418, 0.4496, 0.3833, 0.4197, 0.4197, 0.3833, 0.4496, 0.3418, 0.4717, 0.324, 0.4771, 0.0625, 0.5, 0.0625, 1.0, 0.03125, 1.0, 0.03125, 0.5, 0.0, 0.9167, 0.0, 0.5, 0.03125, 0.5, 0.03125, 1.0, 0.003376, 1.0, 0.003376, 0.9167, 0.7032, 0.4854, 0.75, 0.49, 0.7968, 0.4854, 0.8418, 0.4717, 0.8833, 0.4496, 0.9197, 0.4197, 0.9496, 0.3833, 0.9717, 0.3418, 0.9854, 0.2968, 0.99, 0.25, 0.9854, 0.2032, 0.9717, 0.1582, 0.9496, 0.1167, 0.9197, 0.08029, 0.8833, 0.05045, 0.8418, 0.02827, 0.7968, 0.01461, 0.75, 0.01, 0.7032, 0.01461, 0.6582, 0.02827, 0.6167, 0.05045, 0.5803, 0.08029, 0.5504, 0.1167, 0.5283, 0.1582, 0.5146, 0.2032, 0.51, 0.25, 0.5146, 0.2968, 0.5283, 0.3418, 0.5504, 0.3833, 0.5803, 0.4197, 0.6167, 0.4496, 0.6582, 0.4717, 0.623, 0.2083, 0.3774, 0.2083, 0.3774, 0.25, 0.623, 0.25, 0.6249, 0.4122, 0.6236, 0.2654, 0.623, 0.25, 0.3774, 0.25, 0.3751, 0.3414, 0.3764, 0.4883, 0.3769, 0.5, 0.6227, 0.5, 0.6227, 0.5, 0.3769, 0.5, 0.3769, 0.5417, 0.6227, 0.5417, 0.9688, 0.9167, 0.9688, 0.5, 1.0, 0.5, 1.0, 0.9167, 0.9375, 1.0, 0.9375, 0.5, 0.9688, 0.5, 0.9688, 0.9167, 0.9499, 0.9167, 0.9499, 1.0, 0.9375, 0.5, 0.9375, 1.0, 0.9062, 1.0, 0.9062, 0.5, 0.9062, 0.5, 0.9062, 1.0, 0.875, 1.0, 0.875, 0.5, 0.875, 0.5, 0.875, 1.0, 0.8438, 1.0, 0.8438, 0.5, 0.8438, 0.5, 0.8438, 1.0, 0.8125, 1.0, 0.8125, 0.5, 0.8125, 0.5, 0.8125, 1.0, 0.7812, 1.0, 0.7812, 0.5, 0.7812, 0.5, 0.7812, 1.0, 0.75, 1.0, 0.75, 0.5, 0.75, 0.5, 0.75, 1.0, 0.7188, 1.0, 0.7188, 0.5, 0.7188, 0.5, 0.7188, 1.0, 0.6875, 1.0, 0.6875, 0.5, 0.6875, 0.5, 0.6875, 1.0, 0.6562, 1.0, 0.6562, 0.5, 0.6562, 0.5, 0.6562, 1.0, 0.625, 1.0, 0.625, 0.5, 0.625, 0.5, 0.625, 1.0, 0.5938, 1.0, 0.5938, 0.5, 0.5938, 0.5, 0.5938, 1.0, 0.5625, 1.0, 0.5625, 0.5, 0.5625, 0.5, 0.5625, 1.0, 0.5312, 1.0, 0.5312, 0.5, 0.5026, 0.9167, 0.5, 0.9167, 0.5, 0.5, 0.5312, 0.5, 0.5312, 1.0, 0.5026, 1.0, 0.4688, 0.9167, 0.4688, 0.5, 0.5, 0.5, 0.5, 0.9167, 0.4375, 1.0, 0.4375, 0.5, 0.4688, 0.5, 0.4688, 0.9167, 0.4491, 0.9167, 0.4491, 1.0, 0.4375, 0.5, 0.4375, 1.0, 0.4062, 1.0, 0.4062, 0.5, 0.4062, 0.5, 0.4062, 1.0, 0.375, 1.0, 0.375, 0.5, 0.375, 0.5, 0.375, 1.0, 0.3438, 1.0, 0.3438, 0.5, 0.3438, 0.5, 0.3438, 1.0, 0.3125, 1.0, 0.3125, 0.5, 0.3125, 0.5, 0.3125, 1.0, 0.2812, 1.0, 0.2812, 0.5, 0.2812, 0.5, 0.2812, 1.0, 0.25, 1.0, 0.25, 0.5, 0.25, 0.5, 0.25, 1.0, 0.2188, 1.0, 0.2188, 0.5, 0.2188, 0.5, 0.2188, 1.0, 0.1875, 1.0, 0.1875, 0.5, 0.1875, 0.5, 0.1875, 1.0, 0.1562, 1.0, 0.1562, 0.5, 0.1562, 0.5, 0.1562, 1.0, 0.125, 1.0, 0.125, 0.5, 0.125, 0.5, 0.125, 1.0, 0.09375, 1.0, 0.09375, 0.5, 0.09375, 0.5, 0.09375, 1.0, 0.0625, 1.0, 0.0625, 0.5, 0.2449, 0.4895, 0.2032, 0.4854, 0.1582, 0.4717, 0.1167, 0.4496, 0.08029, 0.4197, 0.05045, 0.3833, 0.02827, 0.3418, 0.01461, 0.2968, 0.01, 0.25, 0.01461, 0.2032, 0.02827, 0.1582, 0.05045, 0.1167, 0.08029, 0.08029, 0.1167, 0.05045, 0.1582, 0.02827, 0.1749, 0.0232, 0.2539, 0.01038, 0.2968, 0.01461, 0.3418, 0.02827, 0.3833, 0.05045, 0.4197, 0.08029, 0.4496, 0.1167, 0.4717, 0.1582, 0.4854, 0.2032, 0.49, 0.25, 0.4854, 0.2968, 0.4717, 0.3418, 0.4496, 0.3833, 0.4197, 0.4197, 0.3833, 0.4496, 0.3418, 0.4717, 0.324, 0.4771, 0.0625, 0.5, 0.0625, 1.0, 0.03125, 1.0, 0.03125, 0.5, 0.0, 0.9167, 0.0, 0.5, 0.03125, 0.5, 0.03125, 1.0, 0.003376, 1.0, 0.003376, 0.9167, 0.7032, 0.4854, 0.75, 0.49, 0.7968, 0.4854, 0.8418, 0.4717, 0.8833, 0.4496, 0.9197, 0.4197, 0.9496, 0.3833, 0.9717, 0.3418, 0.9854, 0.2968, 0.99, 0.25, 0.9854, 0.2032, 0.9717, 0.1582, 0.9496, 0.1167, 0.9197, 0.08029, 0.8833, 0.05045, 0.8418, 0.02827, 0.7968, 0.01461, 0.75, 0.01, 0.7032, 0.01461, 0.6582, 0.02827, 0.6167, 0.05045, 0.5803, 0.08029, 0.5504, 0.1167, 0.5283, 0.1582, 0.5146, 0.2032, 0.51, 0.25, 0.5146, 0.2968, 0.5283, 0.3418, 0.5504, 0.3833, 0.5803, 0.4197, 0.6167, 0.4496, 0.6582, 0.4717, 0.623, 0.2083, 0.3774, 0.2083, 0.3774, 0.25, 0.623, 0.25, 0.6249, 0.4122, 0.6236, 0.2654, 0.623, 0.25, 0.3774, 0.25, 0.3751, 0.3414, 0.3764, 0.4883, 0.3769, 0.5, 0.6227, 0.5, 0.6227, 0.5, 0.3769, 0.5, 0.3769, 0.5417, 0.6227, 0.5417, 0.9688, 0.9167, 0.9688, 0.5, 1.0, 0.5, 1.0, 0.9167, 0.9375, 1.0, 0.9375, 0.5, 0.9688, 0.5, 0.9688, 0.9167, 0.9499, 0.9167, 0.9499, 1.0, 0.9375, 0.5, 0.9375, 1.0, 0.9062, 1.0, 0.9062, 0.5, 0.9062, 0.5, 0.9062, 1.0, 0.875, 1.0, 0.875, 0.5, 0.875, 0.5, 0.875, 1.0, 0.8438, 1.0, 0.8438, 0.5, 0.8438, 0.5, 0.8438, 1.0, 0.8125, 1.0, 0.8125, 0.5, 0.8125, 0.5, 0.8125, 1.0, 0.7812, 1.0, 0.7812, 0.5, 0.7812, 0.5, 0.7812, 1.0, 0.75, 1.0, 0.75, 0.5, 0.75, 0.5, 0.75, 1.0, 0.7188, 1.0, 0.7188, 0.5, 0.7188, 0.5, 0.7188, 1.0, 0.6875, 1.0, 0.6875, 0.5, 0.6875, 0.5, 0.6875, 1.0, 0.6562, 1.0, 0.6562, 0.5, 0.6562, 0.5, 0.6562, 1.0, 0.625, 1.0, 0.625, 0.5, 0.625, 0.5, 0.625, 1.0, 0.5938, 1.0, 0.5938, 0.5, 0.5938, 0.5, 0.5938, 1.0, 0.5625, 1.0, 0.5625, 0.5, 0.5625, 0.5, 0.5625, 1.0, 0.5312, 1.0, 0.5312, 0.5, 0.5026, 0.9167, 0.5, 0.9167, 0.5, 0.5, 0.5312, 0.5, 0.5312, 1.0, 0.5026, 1.0, 0.4688, 0.9167, 0.4688, 0.5, 0.5, 0.5, 0.5, 0.9167, 0.4375, 1.0, 0.4375, 0.5, 0.4688, 0.5, 0.4688, 0.9167, 0.4491, 0.9167, 0.4491, 1.0, 0.4375, 0.5, 0.4375, 1.0, 0.4062, 1.0, 0.4062, 0.5, 0.4062, 0.5, 0.4062, 1.0, 0.375, 1.0, 0.375, 0.5, 0.375, 0.5, 0.375, 1.0, 0.3438, 1.0, 0.3438, 0.5, 0.3438, 0.5, 0.3438, 1.0, 0.3125, 1.0, 0.3125, 0.5, 0.3125, 0.5, 0.3125, 1.0, 0.2812, 1.0, 0.2812, 0.5, 0.2812, 0.5, 0.2812, 1.0, 0.25, 1.0, 0.25, 0.5, 0.25, 0.5, 0.25, 1.0, 0.2188, 1.0, 0.2188, 0.5, 0.2188, 0.5, 0.2188, 1.0, 0.1875, 1.0, 0.1875, 0.5, 0.1875, 0.5, 0.1875, 1.0, 0.1562, 1.0, 0.1562, 0.5, 0.1562, 0.5, 0.1562, 1.0, 0.125, 1.0, 0.125, 0.5, 0.125, 0.5, 0.125, 1.0, 0.09375, 1.0, 0.09375, 0.5, 0.09375, 0.5, 0.09375, 1.0, 0.0625, 1.0, 0.0625, 0.5, 0.2449, 0.4895, 0.2032, 0.4854, 0.1582, 0.4717, 0.1167, 0.4496, 0.08029, 0.4197, 0.05045, 0.3833, 0.02827, 0.3418, 0.01461, 0.2968, 0.01, 0.25, 0.01461, 0.2032, 0.02827, 0.1582, 0.05045, 0.1167, 0.08029, 0.08029, 0.1167, 0.05045, 0.1582, 0.02827, 0.1749, 0.0232, 0.2539, 0.01038, 0.2968, 0.01461, 0.3418, 0.02827, 0.3833, 0.05045, 0.4197, 0.08029, 0.4496, 0.1167, 0.4717, 0.1582, 0.4854, 0.2032, 0.49, 0.25, 0.4854, 0.2968, 0.4717, 0.3418, 0.4496, 0.3833, 0.4197, 0.4197, 0.3833, 0.4496, 0.3418, 0.4717, 0.324, 0.4771, 0.0625, 0.5, 0.0625, 1.0, 0.03125, 1.0, 0.03125, 0.5, 0.0, 0.9167, 0.0, 0.5, 0.03125, 0.5, 0.03125, 1.0, 0.003376, 1.0, 0.003376, 0.9167, 0.7032, 0.4854, 0.75, 0.49, 0.7968, 0.4854, 0.8418, 0.4717, 0.8833, 0.4496, 0.9197, 0.4197, 0.9496, 0.3833, 0.9717, 0.3418, 0.9854, 0.2968, 0.99, 0.25, 0.9854, 0.2032, 0.9717, 0.1582, 0.9496, 0.1167, 0.9197, 0.08029, 0.8833, 0.05045, 0.8418, 0.02827, 0.7968, 0.01461, 0.75, 0.01, 0.7032, 0.01461, 0.6582, 0.02827, 0.6167, 0.05045, 0.5803, 0.08029, 0.5504, 0.1167, 0.5283, 0.1582, 0.5146, 0.2032, 0.51, 0.25, 0.5146, 0.2968, 0.5283, 0.3418, 0.5504, 0.3833, 0.5803, 0.4197, 0.6167, 0.4496, 0.6582, 0.4717, 0.623, 0.2083, 0.3774, 0.2083, 0.3774, 0.25, 0.623, 0.25, 0.6249, 0.4122, 0.6236, 0.2654, 0.623, 0.25, 0.3774, 0.25, 0.3751, 0.3414, 0.3764, 0.4883, 0.3769, 0.5, 0.6227, 0.5, 0.6227, 0.5, 0.3769, 0.5, 0.3769, 0.5417, 0.6227, 0.5417, -3.055e-07, 0.5, -3.055e-07, 0.625, 0.03846, 0.625, 0.6926, 0.483, 0.9615, 0.5, 0.9615, 1.0, 0.9231, 1.0, 0.9231, 0.5, 0.9231, 0.5, 0.9231, 1.0, 0.8846, 1.0, 0.8846, 0.5, 0.8846, 0.5, 0.8846, 1.0, 0.8462, 1.0, 0.8462, 0.5, 0.8462, 0.5, 0.8462, 1.0, 0.8077, 1.0, 0.8077, 0.5, 0.8077, 0.5, 0.8077, 1.0, 0.7692, 1.0, 0.7692, 0.5, 0.7692, 0.5, 0.7692, 1.0, 0.7308, 1.0, 0.7308, 0.5, 0.7308, 0.5, 0.7308, 1.0, 0.6923, 1.0, 0.6923, 0.5, 0.6923, 0.5, 0.6923, 1.0, 0.6538, 1.0, 0.6538, 0.5, 0.6538, 0.5, 0.6538, 1.0, 0.6154, 1.0, 0.6154, 0.5, 0.6154, 0.5, 0.6154, 1.0, 0.5769, 1.0, 0.5769, 0.5, 0.5769, 0.5, 0.5769, 1.0, 0.5385, 1.0, 0.5385, 0.5, 0.5385, 0.5, 0.5385, 1.0, 0.5, 1.0, 0.5, 0.5, 0.5, 0.5, 0.5, 1.0, 0.4615, 1.0, 0.4615, 0.5, 0.4615, 0.5, 0.4615, 1.0, 0.4231, 1.0, 0.4231, 0.5, 0.4231, 0.5, 0.4231, 1.0, 0.3846, 1.0, 0.3846, 0.5, 0.3846, 0.5, 0.3846, 1.0, 0.3462, 1.0, 0.3462, 0.5, 0.3462, 0.5, 0.3462, 1.0, 0.3077, 1.0, 0.3077, 0.5, 0.3077, 0.5, 0.3077, 1.0, 0.2692, 1.0, 0.2692, 0.5, 0.2692, 0.5, 0.2692, 1.0, 0.2308, 1.0, 0.2308, 0.5, 0.2308, 0.5, 0.2308, 1.0, 0.1923, 1.0, 0.1923, 0.5, 0.1923, 0.5, 0.1923, 1.0, 0.1538, 1.0, 0.1538, 0.5, 0.1538, 0.5, 0.1538, 1.0, 0.1154, 1.0, 0.1154, 0.5, 0.1154, 0.5, 0.1154, 1.0, 0.07692, 1.0, 0.07692, 0.5, -3.055e-07, 1.0, 0.03846, 1.0, 0.03846, 0.875, -3.055e-07, 0.875, 0.07733, 0.1277, 0.07871, 0.1269, 0.08277, 0.1346, 0.06, 0.1779, 0.04828, 0.2255, 0.04828, 0.2745, 0.06, 0.3221, 0.08277, 0.3654, 0.1153, 0.4021, 0.1179, 0.4182, 0.1161, 0.4187, 0.1145, 0.4196, 0.113, 0.4208, 0.1119, 0.4223, 0.111, 0.4239, 0.1104, 0.4257, 0.1102, 0.4276, 0.1104, 0.4295, 0.111, 0.4313, 0.1119, 0.4329, 0.113, 0.4344, 0.1145, 0.4356, 0.1161, 0.4365, 0.1179, 0.437, 0.1198, 0.4372, 0.1216, 0.437, 0.1234, 0.4365, 0.1251, 0.4356, 0.1265, 0.4344, 0.1277, 0.4329, 0.1286, 0.4313, 0.1291, 0.4295, 0.1293, 0.4276, 0.1556, 0.4299, 0.1385, 0.4625, 0.09085, 0.4296, 0.05248, 0.3863, 0.0256, 0.3351, 0.01175, 0.2789, 0.01175, 0.2211, 0.0256, 0.1649, 0.05248, 0.1137, 0.09085, 0.07036, 0.07733, 0.11, 0.07555, 0.1094, 0.07369, 0.1092, 0.07183, 0.1094, 0.07004, 0.11, 0.06839, 0.1108, 0.06695, 0.112, 0.06576, 0.1135, 0.06488, 0.1151, 0.06434, 0.1169, 0.06416, 0.1188, 0.06434, 0.1207, 0.06488, 0.1225, 0.06576, 0.1242, 0.06695, 0.1256, 0.06839, 0.1268, 0.07004, 0.1277, 0.07183, 0.1282, 0.07369, 0.1284, 0.07555, 0.1282, 0.09085, 0.07036, 0.1385, 0.03749, 0.1926, 0.01697, 0.25, 0.01, 0.3074, 0.01697, 0.2986, 0.0527, 0.25, 0.0468, 0.2014, 0.0527, 0.1556, 0.07008, 0.1153, 0.0979, 0.08277, 0.1346, 0.07871, 0.1269, 0.07898, 0.1268, 0.08043, 0.1256, 0.08161, 0.1242, 0.08249, 0.1225, 0.08303, 0.1207, 0.08322, 0.1188, 0.08303, 0.1169, 0.08249, 0.1151, 0.08161, 0.1135, 0.08043, 0.112, 0.07898, 0.1108, 0.07733, 0.11, 0.1179, 0.4182, 0.1153, 0.4021, 0.1556, 0.4299, 0.1293, 0.4276, 0.1291, 0.4257, 0.1286, 0.4239, 0.1277, 0.4223, 0.1265, 0.4208, 0.1251, 0.4196, 0.1234, 0.4187, 0.1216, 0.4182, 0.1198, 0.418, 0.07692, 0.5, 0.07692, 1.0, 0.03846, 1.0, 0.03846, 0.5, 0.03846, 0.5, 0.03846, 1.0, -3.055e-07, 1.0, -3.055e-07, 0.5, 0.1385, 0.4625, 0.1556, 0.4299, 0.03846, 0.875, 0.03846, 1.0, 0.8444, 0.07008, 0.8615, 0.03749, 0.8074, 0.01697, 0.75, 0.01, 0.6926, 0.01697, 0.6385, 0.03749, 0.5909, 0.07036, 0.5525, 0.1137, 0.5256, 0.1649, 0.5117, 0.2211, 0.5117, 0.2789, 0.5256, 0.3351, 0.5525, 0.3863, 0.5909, 0.4296, 0.6385, 0.4625, 0.6926, 0.483, 0.7014, 0.4473, 0.6556, 0.4299, 0.6153, 0.4021, 0.5828, 0.3654, 0.56, 0.3221, 0.5483, 0.2745, 0.5483, 0.2255, 0.56, 0.1779, 0.5828, 0.1346, 0.6153, 0.0979, 0.6556, 0.07008, 0.7014, 0.0527, 0.75, 0.0468, 0.7986, 0.0527, 0.9615, 0.875, 1.0, 0.875, 1.0, 0.625, 0.9615, 0.625, 0.9231, 0.875, 0.9615, 0.875, 0.9615, 0.625, 0.9231, 0.625, 0.8846, 0.875, 0.9231, 0.875, 0.9231, 0.625, 0.8846, 0.625, 0.8846, 0.875, 0.8846, 0.625, 0.8462, 0.625, 0.8462, 0.875, 0.8462, 0.875, 0.8462, 0.625, 0.8077, 0.625, 0.8077, 0.875, 0.8077, 0.875, 0.8077, 0.625, 0.7692, 0.625, 0.7692, 0.875, 0.7692, 0.875, 0.7692, 0.625, 0.7308, 0.625, 0.7308, 0.875, 0.7308, 0.875, 0.7308, 0.625, 0.6923, 0.625, 0.6923, 0.875, 0.6923, 0.875, 0.6923, 0.625, 0.6538, 0.625, 0.6538, 0.875, 0.6538, 0.875, 0.6538, 0.625, 0.6154, 0.625, 0.6154, 0.875, 0.5769, 0.625, 0.5769, 0.875, 0.6154, 0.875, 0.6154, 0.625, 0.5385, 0.625, 0.5385, 0.875, 0.5769, 0.875, 0.5769, 0.625, 0.5, 0.625, 0.5, 0.875, 0.5385, 0.875, 0.5385, 0.625, 0.4615, 0.625, 0.4615, 0.875, 0.5, 0.875, 0.5, 0.625, 0.4231, 0.625, 0.4231, 0.875, 0.4615, 0.875, 0.4615, 0.625, 0.3846, 0.625, 0.3846, 0.875, 0.4231, 0.875, 0.4231, 0.625, 0.3462, 0.875, 0.3846, 0.875, 0.3846, 0.625, 0.3462, 0.625, 0.3077, 0.875, 0.3462, 0.875, 0.3462, 0.625, 0.3077, 0.625, 0.3077, 0.875, 0.3077, 0.625, 0.2692, 0.625, 0.2692, 0.875, 0.2692, 0.875, 0.2692, 0.625, 0.2308, 0.625, 0.2308, 0.875, 0.1923, 0.875, 0.2308, 0.875, 0.2308, 0.625, 0.1923, 0.625, 0.1538, 0.875, 0.1923, 0.875, 0.1923, 0.625, 0.1538, 0.625, 0.1154, 0.875, 0.1538, 0.875, 0.1538, 0.625, 0.1154, 0.625, 0.07692, 0.875, 0.1154, 0.875, 0.1154, 0.625, 0.07692, 0.625, 0.03846, 0.875, 0.07692, 0.875, 0.07692, 0.625, 0.03846, 0.625, -3.055e-07, 0.875, 0.03846, 0.875, 0.03846, 0.625, -3.055e-07, 0.625, 0.9615, 0.875, 0.02026, 0.05105, -3.055e-07, 1.0, -3.055e-07, 0.875, 0.9615, 0.625, 1.0, 0.625, -3.055e-07, 0.5, 0.01734, -0.03601, -3.055e-07, 0.5, -3.055e-07, 1.0, 0.02026, 0.05105, 0.01734, -0.03601, 0.01734, -0.03601, 0.02026, 0.05105, 0.9615, 1.0, 0.9615, 0.5, 0.8483, 0.9129, 0.8493, 0.9101, 0.8462, 0.875, 0.8077, 0.875, 0.7692, 0.875, 0.7308, 0.875, 0.6923, 0.875, 0.6538, 0.875, 0.6154, 0.875, 0.6029, 0.9111, 0.6035, 0.9142, 0.6041, 0.9194, 0.6045, 0.9251, 0.6047, 0.9311, 0.6046, 0.9371, 0.6043, 0.9431, 0.6038, 0.9486, 0.6031, 0.9537, 0.6154, 1.0, 0.6538, 1.0, 0.6923, 1.0, 0.7308, 1.0, 0.7692, 1.0, 0.8077, 1.0, 0.8462, 1.0, 0.8491, 0.9707, 0.848, 0.9679, 0.847, 0.9643, 0.8462, 0.9598, 0.8456, 0.9546, 0.8452, 0.9488, 0.8451, 0.9424, 0.8452, 0.9359, 0.8456, 0.9293, 0.8463, 0.923, 0.8472, 0.9174, 0.8491, 0.9707, 0.8462, 1.0, 0.8846, 1.0, 0.9231, 1.0, 0.9615, 1.0, 0.9615, 0.875, 0.9231, 0.875, 0.8846, 0.875, 0.8462, 0.875, 0.8493, 0.9101, 0.8496, 0.9096, 0.8509, 0.9079, 0.8523, 0.9079, 0.8538, 0.9094, 0.8551, 0.9123, 0.8563, 0.9164, 0.8573, 0.9215, 0.8581, 0.9274, 0.8587, 0.9337, 0.859, 0.9402, 0.859, 0.9467, 0.8587, 0.9528, 0.8582, 0.9583, 0.8574, 0.9632, 0.8565, 0.9672, 0.8554, 0.9703, 0.8542, 0.9724, 0.853, 0.9734, 0.8517, 0.9735, 0.8504, 0.9726, 0.6029, 0.9111, 0.6154, 0.875, 0.5769, 0.875, 0.2986, 0.0527, 0.5385, 1.0, 0.5769, 1.0, 0.6154, 1.0, 0.6031, 0.9537, 0.6022, 0.958, 0.6012, 0.9615, 0.6, 0.964, 0.5987, 0.9652, 0.5972, 0.9651, 0.5957, 0.9636, 0.5941, 0.9606, 0.5926, 0.9564, 0.5911, 0.951, 0.5898, 0.9448, 0.5888, 0.9381, 0.5882, 0.9315, 0.588, 0.9253, 0.5884, 0.9198, 0.5893, 0.9151, 0.5905, 0.9111, 0.592, 0.9079, 0.5937, 0.9055, 0.5954, 0.9037, 0.5971, 0.9029, 0.5987, 0.903, 0.6002, 0.9042, 0.6015, 0.9065, 0.6026, 0.9099, 1.0, 0.9167, 1.0, 0.5, 0.9688, 0.5, 0.9688, 0.9167, 0.9688, 0.9167, 0.9688, 0.5, 0.9375, 0.5, 0.9375, 0.9167, 0.9375, 0.9167, 0.9375, 0.5, 0.9062, 0.5, 0.9062, 0.9167, 0.9062, 0.9167, 0.9062, 0.5, 0.875, 0.5, 0.875, 0.9167, 0.875, 0.5, 0.8438, 0.5, 0.8438, 0.9167, 0.875, 0.9167, 0.8438, 0.9167, 0.8438, 0.5, 0.8125, 0.5, 0.8125, 0.9167, 0.8125, 0.5, 0.7812, 0.5, 0.7812, 0.9167, 0.8125, 0.9167, 0.7812, 0.9167, 0.7812, 0.5, 0.75, 0.5, 0.75, 0.9167, 0.75, 0.9167, 0.75, 0.5, 0.7188, 0.5, 0.7188, 0.9167, 0.7188, 0.9167, 0.7188, 0.5, 0.6875, 0.5, 0.6875, 0.9167, 0.6875, 0.9167, 0.6875, 0.5, 0.6562, 0.5, 0.6562, 0.9167, 0.6562, 0.9167, 0.6562, 0.5, 0.625, 0.5, 0.625, 0.9167, 0.625, 0.9167, 0.625, 0.5, 0.5938, 0.5, 0.5938, 0.9167, 0.5938, 0.9167, 0.5938, 0.5, 0.5625, 0.5, 0.5625, 0.9167, 0.5625, 0.9167, 0.5625, 0.5, 0.5312, 0.5, 0.5312, 0.9167, 0.5312, 0.9167, 0.5312, 0.5, 0.5, 0.5, 0.5, 0.9167, 0.5, 0.9167, 0.5, 0.5, 0.4688, 0.5, 0.4688, 0.9167, 0.4688, 0.9167, 0.4688, 0.5, 0.4375, 0.5, 0.4375, 0.9167, 0.4375, 0.9167, 0.4375, 0.5, 0.4062, 0.5, 0.4062, 0.9167, 0.4062, 0.9167, 0.4062, 0.5, 0.375, 0.5, 0.375, 0.9167, 0.375, 0.9167, 0.375, 0.5, 0.3438, 0.5, 0.3437, 0.9167, 0.3437, 0.9167, 0.3438, 0.5, 0.3125, 0.5, 0.3125, 0.9167, 0.3125, 0.9167, 0.3125, 0.5, 0.2812, 0.5, 0.2812, 0.9167, 0.2812, 0.9167, 0.2812, 0.5, 0.25, 0.5, 0.25, 0.9167, 0.25, 0.9167, 0.25, 0.5, 0.2188, 0.5, 0.2188, 0.9167, 0.2188, 0.9167, 0.2188, 0.5, 0.1875, 0.5, 0.1875, 0.9167, 0.1875, 0.9167, 0.1875, 0.5, 0.1562, 0.5, 0.1562, 0.9167, 0.1562, 0.9167, 0.1562, 0.5, 0.125, 0.5, 0.125, 0.9167, 0.125, 0.9167, 0.125, 0.5, 0.09375, 0.5, 0.09375, 0.9167, 0.09375, 0.9167, 0.09375, 0.5, 0.0625, 0.5, 0.0625, 0.9167, 0.0625, 0.9167, 0.0625, 0.5, 0.03125, 0.5, 0.03125, 0.9167, 0.03125, 0.9167, 0.03125, 0.5, 0.0, 0.5, 0.0, 0.9167, 0.9496, 0.1167, 0.9717, 0.1582, 0.9854, 0.2032, 0.99, 0.25, 0.9854, 0.2968, 0.9717, 0.3418, 0.9496, 0.3833, 0.9197, 0.4197, 0.8833, 0.4496, 0.8418, 0.4717, 0.7968, 0.4854, 0.75, 0.49, 0.7032, 0.4854, 0.6582, 0.4717, 0.6167, 0.4496, 0.5803, 0.4197, 0.5504, 0.3833, 0.5283, 0.3418, 0.5146, 0.2968, 0.51, 0.25, 0.5146, 0.2032, 0.5283, 0.1582, 0.5504, 0.1167, 0.5803, 0.08029, 0.6167, 0.05045, 0.6582, 0.02827, 0.7032, 0.01461, 0.75, 0.01, 0.7968, 0.01461, 0.8418, 0.02827, 0.8833, 0.05045, 0.9197, 0.08029, 1.0, 0.9167, 1.0, 0.5, 0.9688, 0.5, 0.9688, 0.9167, 0.9688, 0.9167, 0.9688, 0.5, 0.9375, 0.5, 0.9375, 0.9167, 0.9375, 0.9167, 0.9375, 0.5, 0.9062, 0.5, 0.9062, 0.9167, 0.9062, 0.9167, 0.9062, 0.5, 0.875, 0.5, 0.875, 0.9167, 0.875, 0.9167, 0.875, 0.5, 0.8438, 0.5, 0.8438, 0.9167, 0.8438, 0.9167, 0.8438, 0.5, 0.8125, 0.5, 0.8125, 0.9167, 0.8125, 0.9167, 0.8125, 0.5, 0.7812, 0.5, 0.7812, 0.9167, 0.7812, 0.9167, 0.7812, 0.5, 0.75, 0.5, 0.75, 0.9167, 0.75, 0.9167, 0.75, 0.5, 0.7188, 0.5, 0.7188, 0.9167, 0.7188, 0.9167, 0.7188, 0.5, 0.6875, 0.5, 0.6875, 0.9167, 0.6875, 0.9167, 0.6875, 0.5, 0.6562, 0.5, 0.6562, 0.9167, 0.6562, 0.9167, 0.6562, 0.5, 0.625, 0.5, 0.625, 0.9167, 0.625, 0.9167, 0.625, 0.5, 0.5938, 0.5, 0.5938, 0.9167, 0.5938, 0.9167, 0.5938, 0.5, 0.5625, 0.5, 0.5625, 0.9167, 0.5625, 0.9167, 0.5625, 0.5, 0.5312, 0.5, 0.5312, 0.9167, 0.5365, 0.9167, 0.5312, 0.9167, 0.5312, 0.5, 0.5, 0.5, 0.5, 0.9167, 0.5, 0.9167, 0.5, 0.5, 0.4688, 0.5, 0.4688, 0.9167, 0.4688, 0.9167, 0.4688, 0.5, 0.4375, 0.5, 0.4375, 0.9167, 0.4375, 0.9167, 0.4375, 0.5, 0.4062, 0.5, 0.4062, 0.9167, 0.4062, 0.9167, 0.4062, 0.5, 0.375, 0.5, 0.375, 0.9167, 0.375, 0.9167, 0.375, 0.5, 0.3438, 0.5, 0.3438, 0.9167, 0.3438, 0.9167, 0.3438, 0.5, 0.3125, 0.5, 0.3125, 0.9167, 0.3125, 0.9167, 0.3125, 0.5, 0.2812, 0.5, 0.2812, 0.9167, 0.2812, 0.9167, 0.2812, 0.5, 0.25, 0.5, 0.25, 0.9167, 0.25, 0.9167, 0.25, 0.5, 0.2188, 0.5, 0.2188, 0.9167, 0.2188, 0.9167, 0.2188, 0.5, 0.1875, 0.5, 0.1875, 0.9167, 0.1875, 0.9167, 0.1875, 0.5, 0.1562, 0.5, 0.1562, 0.9167, 0.1562, 0.9167, 0.1562, 0.5, 0.125, 0.5, 0.125, 0.9167, 0.125, 0.9167, 0.125, 0.5, 0.09375, 0.5, 0.09375, 0.9167, 0.09375, 0.9167, 0.09375, 0.5, 0.0625, 0.5, 0.0625, 0.9167, 0.0625, 0.9167, 0.0625, 0.5, 0.03125, 0.5, 0.03125, 0.9167, 0.03125, 0.9167, 0.03125, 0.5, 0.0, 0.5, 0.0, 0.9167, 0.5803, 0.4197, 0.5504, 0.3833, 0.5283, 0.3418, 0.5146, 0.2968, 0.51, 0.25, 0.5146, 0.2032, 0.5283, 0.1582, 0.5504, 0.1167, 0.5803, 0.08029, 0.6167, 0.05045, 0.6582, 0.02827, 0.7032, 0.01461, 0.75, 0.01, 0.7968, 0.01461, 0.8418, 0.02827, 0.8833, 0.05045, 0.9197, 0.08029, 0.9496, 0.1167, 0.9717, 0.1582, 0.9854, 0.2032, 0.99, 0.25, 0.9854, 0.2968, 0.9717, 0.3418, 0.9496, 0.3833, 0.9197, 0.4197, 0.8833, 0.4496, 0.8418, 0.4717, 0.7968, 0.4854, 0.75, 0.49, 0.7032, 0.4854, 0.6582, 0.4717, 0.6167, 0.4496, 1.0, 0.9167, 1.0, 0.5, 0.9688, 0.5, 0.9688, 0.9167, 0.9688, 0.9167, 0.9688, 0.5, 0.9375, 0.5, 0.9375, 0.9167, 0.9375, 0.9167, 0.9375, 0.5, 0.9062, 0.5, 0.9062, 0.9167, 0.9062, 0.9167, 0.9062, 0.5, 0.875, 0.5, 0.875, 0.9167, 0.875, 0.9167, 0.875, 0.5, 0.8438, 0.5, 0.8438, 0.9167, 0.8438, 0.9167, 0.8438, 0.5, 0.8125, 0.5, 0.8125, 0.9167, 0.8125, 0.9167, 0.8125, 0.5, 0.7812, 0.5, 0.7812, 0.9167, 0.7812, 0.9167, 0.7812, 0.5, 0.75, 0.5, 0.75, 0.9167, 0.75, 0.9167, 0.75, 0.5, 0.7188, 0.5, 0.7188, 0.9167, 0.7188, 0.9167, 0.7188, 0.5, 0.6875, 0.5, 0.6875, 0.9167, 0.6875, 0.9167, 0.6875, 0.5, 0.6562, 0.5, 0.6562, 0.9167, 0.6562, 0.9167, 0.6562, 0.5, 0.625, 0.5, 0.625, 0.9167, 0.625, 0.9167, 0.625, 0.5, 0.5938, 0.5, 0.5938, 0.9167, 0.5938, 0.9167, 0.5938, 0.5, 0.5625, 0.5, 0.5625, 0.9167, 0.5625, 0.9167, 0.5625, 0.5, 0.5312, 0.5, 0.5312, 0.9167, 0.5312, 0.9167, 0.5312, 0.5, 0.5, 0.5, 0.5, 0.9167, 0.5, 0.9167, 0.5, 0.5, 0.4688, 0.5, 0.4688, 0.9167, 0.4688, 0.9167, 0.4688, 0.5, 0.4375, 0.5, 0.4375, 0.9167, 0.4375, 0.9167, 0.4375, 0.5, 0.4062, 0.5, 0.4062, 0.9167, 0.4062, 0.9167, 0.4062, 0.5, 0.375, 0.5, 0.375, 0.9167, 0.375, 0.5, 0.3438, 0.5, 0.3438, 0.9167, 0.3659, 0.9167, 0.375, 0.9167, 0.3438, 0.9167, 0.3438, 0.5, 0.3125, 0.5, 0.3125, 0.9167, 0.3125, 0.9167, 0.3125, 0.5, 0.2812, 0.5, 0.2812, 0.9167, 0.2812, 0.9167, 0.2812, 0.5, 0.25, 0.5, 0.25, 0.9167, 0.25, 0.9167, 0.25, 0.5, 0.2188, 0.5, 0.2188, 0.9167, 0.2188, 0.9167, 0.2188, 0.5, 0.1875, 0.5, 0.1875, 0.9167, 0.1875, 0.9167, 0.1875, 0.5, 0.1562, 0.5, 0.1562, 0.9167, 0.1562, 0.9167, 0.1562, 0.5, 0.125, 0.5, 0.125, 0.9167, 0.125, 0.9167, 0.125, 0.5, 0.09375, 0.5, 0.09375, 0.9167, 0.09375, 0.9167, 0.09375, 0.5, 0.0625, 0.5, 0.0625, 0.9167, 0.0625, 0.9167, 0.0625, 0.5, 0.03125, 0.5, 0.03125, 0.9167, 0.03125, 0.9167, 0.03125, 0.5, 0.0, 0.5, 0.0, 0.9167, 0.5504, 0.3833, 0.5283, 0.3418, 0.5146, 0.2968, 0.51, 0.25, 0.5146, 0.2032, 0.5283, 0.1582, 0.5504, 0.1167, 0.5803, 0.08029, 0.6167, 0.05045, 0.6582, 0.02827, 0.7032, 0.01461, 0.75, 0.01, 0.7968, 0.01461, 0.8418, 0.02827, 0.8833, 0.05045, 0.9197, 0.08029, 0.9496, 0.1167, 0.9717, 0.1582, 0.9854, 0.2032, 0.99, 0.25, 0.9854, 0.2968, 0.9717, 0.3418, 0.9496, 0.3833, 0.9197, 0.4197, 0.8833, 0.4496, 0.8418, 0.4717, 0.7968, 0.4854, 0.75, 0.49, 0.7032, 0.4854, 0.6582, 0.4717, 0.6167, 0.4496, 0.5803, 0.4197, 1.0, 0.9167, 1.0, 0.5, 0.9688, 0.5, 0.9688, 0.9167, 0.9688, 0.9167, 0.9688, 0.5, 0.9375, 0.5, 0.9375, 0.9167, 0.9375, 0.9167, 0.9375, 0.5, 0.9062, 0.5, 0.9062, 0.9167, 0.9062, 0.9167, 0.9062, 0.5, 0.875, 0.5, 0.875, 0.9167, 0.875, 0.9167, 0.875, 0.5, 0.8438, 0.5, 0.8438, 0.9167, 0.8438, 0.9167, 0.8438, 0.5, 0.8125, 0.5, 0.8125, 0.9167, 0.8125, 0.9167, 0.8125, 0.5, 0.7812, 0.5, 0.7812, 0.9167, 0.7812, 0.9167, 0.7812, 0.5, 0.75, 0.5, 0.75, 0.9167, 0.75, 0.9167, 0.75, 0.5, 0.7188, 0.5, 0.7188, 0.9167, 0.7188, 0.5, 0.6875, 0.5, 0.6875, 0.9167, 0.7188, 0.9167, 0.6875, 0.9167, 0.6875, 0.5, 0.6562, 0.5, 0.6562, 0.9167, 0.6562, 0.9167, 0.6562, 0.5, 0.625, 0.5, 0.625, 0.9167, 0.625, 0.5, 0.5938, 0.5, 0.5938, 0.9167, 0.625, 0.9167, 0.5938, 0.9167, 0.5938, 0.5, 0.5625, 0.5, 0.5625, 0.9167, 0.5365, 0.9167, 0.5625, 0.9167, 0.5625, 0.5, 0.5312, 0.5, 0.5312, 0.9167, 0.5312, 0.9167, 0.5312, 0.5, 0.5, 0.5, 0.5, 0.9167, 0.5, 0.9167, 0.5, 0.5, 0.4688, 0.5, 0.4688, 0.9167, 0.4688, 0.9167, 0.4688, 0.5, 0.4375, 0.5, 0.4375, 0.9167, 0.4375, 0.9167, 0.4375, 0.5, 0.4062, 0.5, 0.4062, 0.9167, 0.4062, 0.9167, 0.4062, 0.5, 0.375, 0.5, 0.375, 0.9167, 0.375, 0.9167, 0.375, 0.5, 0.3438, 0.5, 0.3438, 0.9167, 0.3438, 0.9167, 0.3438, 0.5, 0.3125, 0.5, 0.3125, 0.9167, 0.3125, 0.9167, 0.3125, 0.5, 0.2812, 0.5, 0.2812, 0.9167, 0.2812, 0.9167, 0.2812, 0.5, 0.25, 0.5, 0.25, 0.9167, 0.25, 0.9167, 0.25, 0.5, 0.2188, 0.5, 0.2188, 0.9167, 0.2188, 0.9167, 0.2188, 0.5, 0.1875, 0.5, 0.1875, 0.9167, 0.1875, 0.9167, 0.1875, 0.5, 0.1562, 0.5, 0.1562, 0.9167, 0.1562, 0.9167, 0.1562, 0.5, 0.125, 0.5, 0.125, 0.9167, 0.125, 0.9167, 0.125, 0.5, 0.09375, 0.5, 0.09375, 0.9167, 0.09375, 0.9167, 0.09375, 0.5, 0.0625, 0.5, 0.0625, 0.9167, 0.0625, 0.9167, 0.0625, 0.5, 0.03125, 0.5, 0.03125, 0.9167, 0.03125, 0.9167, 0.03125, 0.5, 0.0, 0.5, 0.0, 0.9167, 0.6167, 0.05045, 0.6582, 0.02827, 0.7032, 0.01461, 0.75, 0.01, 0.7968, 0.01461, 0.8418, 0.02827, 0.8833, 0.05045, 0.9197, 0.08029, 0.9496, 0.1167, 0.9717, 0.1582, 0.9854, 0.2032, 0.99, 0.25, 0.9854, 0.2968, 0.9717, 0.3418, 0.9496, 0.3833, 0.9197, 0.4197, 0.8833, 0.4496, 0.8418, 0.4717, 0.7968, 0.4854, 0.75, 0.49, 0.7032, 0.4854, 0.6582, 0.4717, 0.6167, 0.4496, 0.5803, 0.4197, 0.5504, 0.3833, 0.5283, 0.3418, 0.5146, 0.2968, 0.51, 0.25, 0.5146, 0.2032, 0.5283, 0.1582, 0.5504, 0.1167, 0.5803, 0.08029, 0.9615, 0.5, 0.9231, 0.5, 0.8846, 0.5, 0.8462, 0.5, 0.8077, 0.5, 0.7692, 0.5, 0.7308, 0.5, 0.6923, 0.5, 0.6538, 0.5, 0.6154, 0.5, 0.8615, 0.03749, 0.5769, 0.625, 0.6154, 0.625, 0.6538, 0.625, 0.6923, 0.625, 0.7308, 0.625, 0.7692, 0.625, 0.8077, 0.625, 0.8462, 0.625, 0.8846, 0.625, 0.9231, 0.625, 0.9615, 0.625, 0.01734, -0.03601])
me_cylinder_001.materials.append(mat_ratchet_metal)
me_cylinder_001.materials.append(mat_thumbwheel_metal)
me_cylinder_001.update()

# ---- objects
ob_ring_guard = bpy.data.objects.new('Ring Guard', me_cylinder_001)

# ---- transforms, parenting, visibility, modifiers, constraints
ob_ring_guard.location = (0.0, 0.0, 0.0)

# ---- collection membership
col_collection.objects.link(ob_ring_guard)

# ---- scene / render settings (as saved in the file)
scene.frame_start = 1; scene.frame_end = 250; scene.frame_set(1)
scene.render.engine = 'BLENDER_EEVEE_NEXT'
bpy.context.view_layer.update()

# ---- added for rendering (the .blend has no active camera and no usable light): camera, sun
cam_auto = bpy.data.cameras.new('AutoCamera')
cam_auto.lens = 50.0
cam_auto.sensor_width = 36.0
cam_auto.clip_end = 1000.0
ob_auto_camera = bpy.data.objects.new('AutoCamera', cam_auto)
scene.collection.objects.link(ob_auto_camera)
ob_auto_camera.location = (0.185045, -0.227554, 0.148036)
ob_auto_camera.rotation_euler = (1.09748, -7.21219e-08, 0.694738)
scene.camera = ob_auto_camera
light_auto_sun = bpy.data.lights.new('AutoSun', 'SUN')
light_auto_sun.energy = 3.0
light_auto_sun.angle = 0.0523599
ob_auto_sun = bpy.data.objects.new('AutoSun', light_auto_sun)
scene.collection.objects.link(ob_auto_sun)
ob_auto_sun.rotation_euler = (0.872665, 0.174533, 0.523599)
bpy.context.view_layer.update()

